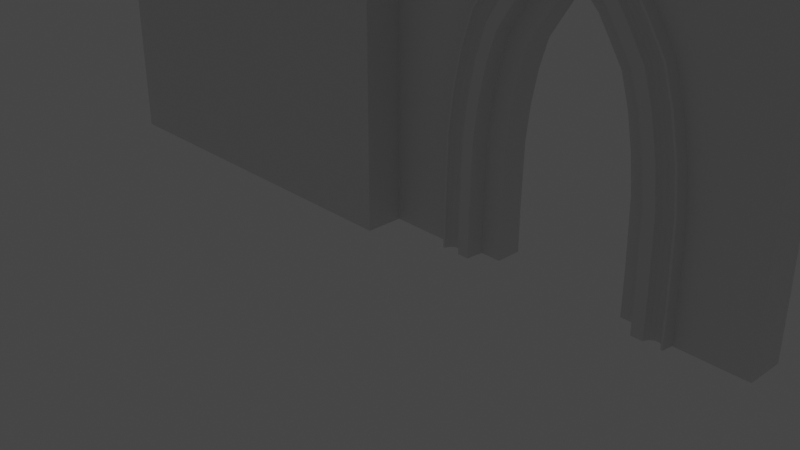 # Source: Building_Doorway_Saved.blend  (saved by Blender 2.80.75; exported with 4.5.12 LTS)
import bpy
from mathutils import Matrix  # noqa: F401  (used for matrix-valued properties, if any)

bpy.ops.wm.read_factory_settings(use_empty=True)
scene = bpy.context.scene
scene.name = 'Scene'

# ---- collections
col_collection = bpy.data.collections.new('Collection'); scene.collection.children.link(col_collection)
col_building = bpy.data.collections.new('Building'); scene.collection.children.link(col_building)

# ---- materials (node trees are filled in below, after node groups)
mat_material = bpy.data.materials.new('Material')
mat_material.alpha_threshold = 0.0
mat_material.use_transparent_shadow = False
mat_material.line_color = (0.0, 0.0, 0.0, 1.0)

# ---- material node trees
mat_material.use_nodes = True; mat_material.node_tree.nodes.clear()
_N = mat_material.node_tree.nodes; _L = mat_material.node_tree.links
n0 = _N.new('ShaderNodeOutputMaterial'); n0.name = 'Material Output'; n0.location = (300, 300)
n1 = _N.new('ShaderNodeBsdfPrincipled'); n1.name = 'Principled BSDF'; n1.location = (10, 300)
n1.distribution = 'GGX'
n1.subsurface_method = 'BURLEY'
n1.inputs[2].default_value = 0.4
n1.inputs[3].default_value = 1.45
n1.inputs[27].default_value = (0.0, 0.0, 0.0, 1.0)
n1.inputs[28].default_value = 1.0
_L.new(n1.outputs[0], n0.inputs[0])
n0.is_active_output = True

# ---- world
world_world = bpy.data.worlds.new('World'); scene.world = world_world
world_world.use_nodes = True; world_world.node_tree.nodes.clear()
_N = world_world.node_tree.nodes; _L = world_world.node_tree.links
n0 = _N.new('ShaderNodeOutputWorld'); n0.name = 'World Output'; n0.location = (300, 300)
n1 = _N.new('ShaderNodeBackground'); n1.name = 'Background'; n1.location = (10, 300)
n1.inputs[0].default_value = (0.05088, 0.05088, 0.05088, 1.0)
_L.new(n1.outputs[0], n0.inputs[0])
n0.is_active_output = True
world_world.color = (0.05088, 0.05088, 0.05088)
world_world.use_sun_shadow = False
world_world.sun_shadow_jitter_overblur = 0.0

# ---- cameras
cam_camera = bpy.data.cameras.new('Camera')
cam_camera.clip_end = 100.0
cam_camera.ortho_scale = 7.314

# ---- lights
light_light = bpy.data.lights.new('Light', 'POINT')
light_light.transmission_factor = 0.0
light_light.energy = 1000.0
light_light.shadow_soft_size = 0.1
light_light.shadow_maximum_resolution = 0.006
light_light.use_absolute_resolution = True

# ---- meshes
me_cube_002 = bpy.data.meshes.new('Cube.002')
me_cube_002.from_pydata([(0.6733, -0.3954, -0.2255), (0.6733, -0.3954, 0.2255), (1.282, -0.3954, -0.2255), (1.282, -0.3954, 0.2255), (0.9083, 0.05565, -0.2255), (0.7593, -0.3068, -0.2255), (0.8215, -0.2795, -0.2255), (0.8652, -0.1421, -0.2255), (0.8911, -0.1405, -0.2255), (0.9026, -0.0442, -0.2255), (0.9083, 0.05565, 0.2255), (0.9026, -0.0442, 0.2255), (0.8911, -0.1405, 0.2255), (0.8652, -0.1421, 0.2255), (0.8215, -0.2795, 0.2255), (0.7593, -0.3068, 0.2255), (1.034, 0.05565, -0.2255), (1.231, 0.05657, -0.2255), (1.042, 0.02951, -0.2255), (1.063, -0.002657, -0.2255), (1.231, 0.05657, 0.2255), (1.034, 0.05565, 0.2255), (1.063, -0.002657, 0.2255), (1.042, 0.02951, 0.2255), (1.209, 0.05642, -0.2255), (1.203, 0.02976, -0.2255), (1.209, 0.05642, 0.2255), (1.203, 0.02976, 0.2255), (1.18, -0.006997, -0.2255), (1.18, -0.006997, 0.2255), (1.099, -0.02754, -0.2255), (1.141, -0.02949, -0.2255), (1.099, -0.02754, 0.2255), (1.141, -0.02949, 0.2255), (1.264, -0.3954, 0.9642), (0.657, -0.3954, 0.928), (0.8853, -0.0442, 0.9417), (0.891, 0.05565, 0.942), (0.8738, -0.1405, 0.941), (0.8481, -0.1421, 0.9394), (0.8046, -0.2795, 0.9368), (0.7426, -0.3068, 0.9331), (1.025, 0.02951, 0.95), (1.045, -0.002657, 0.9512), (1.016, 0.05565, 0.9494), (1.212, 0.05657, 0.9611), (1.185, 0.02976, 0.9595), (1.19, 0.05642, 0.9598), (1.161, -0.006997, 0.9581), (1.123, -0.02949, 0.9558), (1.081, -0.02754, 0.9533), (1.212, -0.3954, 1.399), (0.6145, -0.3954, 1.291), (0.8396, -0.0442, 1.331), (0.8451, 0.05565, 1.332), (0.8283, -0.1405, 1.329), (0.8029, -0.1421, 1.325), (0.76, -0.2795, 1.317), (0.6989, -0.3068, 1.306), (0.9768, 0.02951, 1.356), (0.9972, -0.002656, 1.36), (0.9683, 0.05565, 1.355), (1.162, 0.05657, 1.39), (1.134, 0.02976, 1.385), (1.14, 0.05642, 1.386), (1.111, -0.006997, 1.381), (1.074, -0.02949, 1.374), (1.032, -0.02754, 1.366), (1.125, -0.3954, 1.822), (0.5465, -0.3954, 1.635), (0.7642, -0.0442, 1.706), (0.7696, 0.05565, 1.707), (0.7533, -0.1405, 1.702), (0.7287, -0.1421, 1.694), (0.6872, -0.2795, 1.681), (0.6281, -0.3068, 1.662), (0.897, 0.02951, 1.749), (0.9167, -0.002656, 1.755), (0.8888, 0.05565, 1.746), (1.076, 0.05657, 1.806), (1.05, 0.02976, 1.798), (1.055, 0.05642, 1.8), (1.027, -0.006997, 1.791), (0.9907, -0.02949, 1.779), (0.9507, -0.02754, 1.766), (1.005, -0.3954, 2.194), (0.4535, -0.3954, 1.937), (0.6613, -0.0442, 2.034), (0.6664, 0.05565, 2.036), (0.6508, -0.1405, 2.029), (0.6274, -0.1421, 2.018), (0.5878, -0.2795, 2.0), (0.5314, -0.3068, 1.973), (0.788, 0.02951, 2.093), (0.8068, -0.002656, 2.102), (0.7802, 0.05565, 2.089), (0.9586, 0.05657, 2.172), (0.9336, 0.02976, 2.161), (0.9387, 0.05642, 2.163), (0.9123, -0.006997, 2.151), (0.8774, -0.02949, 2.135), (0.8393, -0.02754, 2.117), (0.8203, -0.3954, 2.489), (0.3042, -0.3954, 2.168), (0.4985, -0.0442, 2.289), (0.5033, 0.05565, 2.292), (0.4887, -0.1405, 2.283), (0.4668, -0.1421, 2.269), (0.4298, -0.2795, 2.246), (0.3771, -0.3068, 2.214), (0.617, 0.02951, 2.363), (0.6345, -0.002656, 2.374), (0.6096, 0.05565, 2.358), (0.7764, 0.05658, 2.462), (0.753, 0.02976, 2.447), (0.7579, 0.05642, 2.45), (0.7332, -0.006997, 2.435), (0.7005, -0.02949, 2.415), (0.6649, -0.02754, 2.393), (0.6342, -0.3954, 2.755), (0.1863, -0.3954, 2.347), (0.3549, -0.0442, 2.501), (0.3591, 0.05565, 2.505), (0.3464, -0.1405, 2.493), (0.3274, -0.1421, 2.476), (0.2953, -0.2795, 2.446), (0.2495, -0.3068, 2.405), (0.4577, 0.02951, 2.594), (0.473, -0.002656, 2.608), (0.4514, 0.05565, 2.589), (0.5962, 0.05658, 2.72), (0.5758, 0.02976, 2.702), (0.58, 0.05642, 2.706), (0.5586, -0.006997, 2.686), (0.5303, -0.02949, 2.66), (0.4993, -0.02754, 2.632), (0.2894, -0.3954, 3.029), (0.06379, -0.3954, 2.463), (0.1487, -0.0442, 2.676), (0.1508, 0.05565, 2.681), (0.1445, -0.1405, 2.665), (0.1349, -0.1421, 2.641), (0.1187, -0.2795, 2.601), (0.09564, -0.3068, 2.543), (0.2005, 0.02951, 2.806), (0.2082, -0.002656, 2.825), (0.1973, 0.05565, 2.798), (0.2702, 0.05658, 2.981), (0.26, 0.02976, 2.955), (0.2621, 0.05642, 2.96), (0.2513, -0.006997, 2.933), (0.237, -0.02949, 2.897), (0.2215, -0.02754, 2.858), (-0.7245, -0.3954, -0.2255), (-0.7245, -0.3954, 0.2255), (-1.333, -0.3954, -0.2255), (-1.333, -0.3954, 0.2255), (-0.9594, 0.05565, -0.2255), (-0.8105, -0.3068, -0.2255), (-0.8727, -0.2795, -0.2255), (-0.9164, -0.1421, -0.2255), (-0.9422, -0.1405, -0.2255), (-0.9538, -0.0442, -0.2255), (-0.9594, 0.05565, 0.2255), (-0.9538, -0.0442, 0.2255), (-0.9422, -0.1405, 0.2255), (-0.9164, -0.1421, 0.2255), (-0.8727, -0.2795, 0.2255), (-0.8105, -0.3068, 0.2255), (-1.085, 0.05565, -0.2255), (-1.282, 0.05658, -0.2255), (-1.094, 0.02951, -0.2255), (-1.114, -0.002656, -0.2255), (-1.282, 0.05658, 0.2255), (-1.085, 0.05565, 0.2255), (-1.114, -0.002656, 0.2255), (-1.094, 0.02951, 0.2255), (-1.26, 0.05643, -0.2255), (-1.254, 0.02976, -0.2255), (-1.26, 0.05643, 0.2255), (-1.254, 0.02976, 0.2255), (-1.231, -0.006997, -0.2255), (-1.231, -0.006997, 0.2255), (-1.15, -0.02754, -0.2255), (-1.192, -0.02949, -0.2255), (-1.15, -0.02754, 0.2255), (-1.192, -0.02949, 0.2255), (-1.315, -0.3954, 0.9642), (-0.7081, -0.3954, 0.928), (-0.9365, -0.0442, 0.9417), (-0.9421, 0.05565, 0.942), (-0.925, -0.1405, 0.941), (-0.8993, -0.1421, 0.9394), (-0.8557, -0.2795, 0.9368), (-0.7938, -0.3068, 0.9331), (-1.076, 0.02951, 0.95), (-1.096, -0.002656, 0.9512), (-1.067, 0.05565, 0.9494), (-1.263, 0.05658, 0.9611), (-1.236, 0.02976, 0.9595), (-1.241, 0.05643, 0.9598), (-1.212, -0.006997, 0.9581), (-1.174, -0.02949, 0.9558), (-1.132, -0.02754, 0.9533), (-1.264, -0.3954, 1.399), (-0.6657, -0.3954, 1.291), (-0.8907, -0.0442, 1.331), (-0.8963, 0.05565, 1.332), (-0.8794, -0.1405, 1.329), (-0.854, -0.1421, 1.325), (-0.8111, -0.2795, 1.317), (-0.7501, -0.3068, 1.306), (-1.028, 0.02951, 1.356), (-1.048, -0.002656, 1.36), (-1.02, 0.05565, 1.355), (-1.213, 0.05658, 1.39), (-1.186, 0.02976, 1.385), (-1.191, 0.05643, 1.386), (-1.163, -0.006997, 1.381), (-1.125, -0.02949, 1.374), (-1.084, -0.02754, 1.366), (-1.176, -0.3954, 1.822), (-0.5976, -0.3954, 1.635), (-0.8154, -0.0442, 1.706), (-0.8208, 0.05565, 1.707), (-0.8044, -0.1405, 1.702), (-0.7799, -0.1421, 1.694), (-0.7384, -0.2795, 1.681), (-0.6793, -0.3068, 1.662), (-0.9482, 0.02951, 1.749), (-0.9679, -0.002656, 1.755), (-0.94, 0.05565, 1.746), (-1.127, 0.05658, 1.806), (-1.101, 0.02976, 1.798), (-1.106, 0.05643, 1.8), (-1.078, -0.006997, 1.791), (-1.042, -0.02949, 1.779), (-1.002, -0.02754, 1.766), (-1.057, -0.3954, 2.194), (-0.5046, -0.3954, 1.937), (-0.7125, -0.0442, 2.034), (-0.7176, 0.05565, 2.036), (-0.702, -0.1405, 2.029), (-0.6786, -0.1421, 2.018), (-0.639, -0.2795, 2.0), (-0.5826, -0.3068, 1.973), (-0.8392, 0.02951, 2.093), (-0.858, -0.002656, 2.102), (-0.8313, 0.05565, 2.089), (-1.01, 0.05658, 2.172), (-0.9847, 0.02976, 2.161), (-0.9899, 0.05643, 2.163), (-0.9635, -0.006997, 2.151), (-0.9286, -0.02949, 2.135), (-0.8905, -0.02754, 2.117), (-0.8714, -0.3954, 2.489), (-0.3554, -0.3954, 2.168), (-0.5497, -0.0442, 2.289), (-0.5545, 0.05565, 2.292), (-0.5399, -0.1405, 2.283), (-0.518, -0.1421, 2.269), (-0.481, -0.2795, 2.246), (-0.4283, -0.3068, 2.214), (-0.6681, 0.02951, 2.363), (-0.6857, -0.002656, 2.374), (-0.6608, 0.05565, 2.358), (-0.8276, 0.05658, 2.462), (-0.8042, 0.02976, 2.447), (-0.809, 0.05643, 2.45), (-0.7843, -0.006997, 2.435), (-0.7517, -0.02949, 2.415), (-0.7161, -0.02754, 2.393), (-0.6854, -0.3954, 2.755), (-0.2374, -0.3954, 2.347), (-0.4061, -0.0442, 2.501), (-0.4102, 0.05565, 2.505), (-0.3976, -0.1405, 2.493), (-0.3786, -0.1421, 2.476), (-0.3464, -0.2795, 2.446), (-0.3007, -0.3068, 2.405), (-0.5089, 0.02951, 2.594), (-0.5242, -0.002656, 2.608), (-0.5025, 0.05565, 2.589), (-0.6473, 0.05658, 2.72), (-0.627, 0.02976, 2.702), (-0.6312, 0.05643, 2.706), (-0.6098, -0.006997, 2.686), (-0.5814, -0.02949, 2.66), (-0.5505, -0.02754, 2.632), (-0.3406, -0.3954, 3.029), (-0.115, -0.3954, 2.463), (-0.1999, -0.0442, 2.676), (-0.202, 0.05565, 2.681), (-0.1956, -0.1405, 2.665), (-0.186, -0.1421, 2.641), (-0.1699, -0.2795, 2.601), (-0.1468, -0.3068, 2.543), (-0.2517, 0.02951, 2.806), (-0.2594, -0.002656, 2.825), (-0.2485, 0.05565, 2.798), (-0.3214, 0.05658, 2.981), (-0.3112, 0.02976, 2.955), (-0.3133, 0.05643, 2.96), (-0.3025, -0.006997, 2.933), (-0.2882, -0.02949, 2.897), (-0.2726, -0.02754, 2.858), (-0.02559, -0.3954, 3.094), (-0.02559, -0.3954, 2.493), (-0.02559, -0.0442, 2.719), (-0.02559, 0.05565, 2.725), (-0.02559, -0.1405, 2.708), (-0.02559, -0.1421, 2.682), (-0.02559, -0.2795, 2.639), (-0.02559, -0.3068, 2.577), (-0.02559, 0.02951, 2.857), (-0.02559, -0.002656, 2.878), (-0.02559, 0.05565, 2.849), (-0.02559, 0.05658, 3.043), (-0.02559, 0.02976, 3.016), (-0.02559, 0.05642, 3.021), (-0.02559, -0.006997, 2.993), (-0.02559, -0.02949, 2.955), (-0.02559, -0.02754, 2.913), (0.6733, -0.1242, -0.2255), (0.6733, -0.1242, 0.2255), (1.282, -0.1242, -0.2255), (1.282, -0.1242, 0.2255), (0.6733, -0.2598, -0.2255), (0.9083, -0.5753, -0.2255), (0.7593, -0.2128, -0.2255), (0.8215, -0.2401, -0.2255), (0.8652, -0.3776, -0.2255), (0.8911, -0.3791, -0.2255), (0.9026, -0.4754, -0.2255), (0.9083, -0.5753, 0.2255), (0.6733, -0.2598, 0.2255), (0.9026, -0.4754, 0.2255), (0.8911, -0.3791, 0.2255), (0.8652, -0.3776, 0.2255), (0.8215, -0.2401, 0.2255), (0.7593, -0.2128, 0.2255), (1.034, -0.5753, -0.2255), (1.231, -0.5762, -0.2255), (1.042, -0.5491, -0.2255), (1.063, -0.517, -0.2255), (1.231, -0.5762, 0.2255), (1.034, -0.5753, 0.2255), (1.063, -0.517, 0.2255), (1.042, -0.5491, 0.2255), (1.209, -0.576, -0.2255), (1.203, -0.5494, -0.2255), (1.209, -0.576, 0.2255), (1.203, -0.5494, 0.2255), (1.18, -0.5126, -0.2255), (1.18, -0.5126, 0.2255), (1.099, -0.4921, -0.2255), (1.141, -0.4901, -0.2255), (1.099, -0.4921, 0.2255), (1.141, -0.4901, 0.2255), (1.264, -0.1242, 0.9642), (0.657, -0.1242, 0.928), (0.8853, -0.4754, 0.9417), (0.891, -0.5753, 0.942), (0.8738, -0.3791, 0.941), (0.8481, -0.3776, 0.9394), (0.8046, -0.2401, 0.9368), (0.7426, -0.2128, 0.9331), (0.657, -0.2598, 0.928), (1.025, -0.5491, 0.95), (1.045, -0.517, 0.9512), (1.016, -0.5753, 0.9494), (1.212, -0.5762, 0.9611), (1.185, -0.5494, 0.9595), (1.19, -0.576, 0.9598), (1.161, -0.5126, 0.9581), (1.123, -0.4901, 0.9558), (1.081, -0.4921, 0.9533), (1.212, -0.1242, 1.399), (0.6145, -0.1242, 1.291), (0.8396, -0.4754, 1.331), (0.8451, -0.5753, 1.332), (0.8283, -0.3791, 1.329), (0.8029, -0.3776, 1.325), (0.76, -0.2401, 1.317), (0.6989, -0.2128, 1.306), (0.6145, -0.2598, 1.291), (0.9768, -0.5491, 1.356), (0.9972, -0.517, 1.36), (0.9683, -0.5753, 1.355), (1.162, -0.5762, 1.39), (1.134, -0.5494, 1.385), (1.14, -0.576, 1.386), (1.111, -0.5126, 1.381), (1.074, -0.4901, 1.374), (1.032, -0.4921, 1.366), (1.125, -0.1242, 1.822), (0.5465, -0.1242, 1.635), (0.7642, -0.4754, 1.706), (0.7696, -0.5753, 1.707), (0.7533, -0.3791, 1.702), (0.7287, -0.3776, 1.694), (0.6872, -0.2401, 1.681), (0.6281, -0.2128, 1.662), (0.5465, -0.2598, 1.635), (0.897, -0.5491, 1.749), (0.9167, -0.517, 1.755), (0.8888, -0.5753, 1.746), (1.076, -0.5762, 1.806), (1.05, -0.5494, 1.798), (1.055, -0.576, 1.8), (1.027, -0.5126, 1.791), (0.9907, -0.4901, 1.779), (0.9507, -0.4921, 1.766), (1.005, -0.1242, 2.194), (0.4535, -0.1242, 1.937), (0.6613, -0.4754, 2.034), (0.6664, -0.5753, 2.036), (0.6508, -0.3791, 2.029), (0.6274, -0.3776, 2.018), (0.5878, -0.2401, 2.0), (0.5314, -0.2128, 1.973), (0.4535, -0.2598, 1.937), (0.788, -0.5491, 2.093), (0.8068, -0.517, 2.102), (0.7802, -0.5753, 2.089), (0.9586, -0.5762, 2.172), (0.9336, -0.5494, 2.161), (0.9387, -0.576, 2.163), (0.9123, -0.5126, 2.151), (0.8774, -0.4901, 2.135), (0.8393, -0.4921, 2.117), (0.8203, -0.1242, 2.489), (0.3042, -0.1242, 2.168), (0.4985, -0.4754, 2.289), (0.5033, -0.5753, 2.292), (0.4887, -0.3791, 2.283), (0.4668, -0.3776, 2.269), (0.4298, -0.2401, 2.246), (0.3771, -0.2128, 2.214), (0.3042, -0.2598, 2.168), (0.617, -0.5491, 2.363), (0.6345, -0.517, 2.374), (0.6096, -0.5753, 2.358), (0.7764, -0.5762, 2.462), (0.753, -0.5494, 2.447), (0.7579, -0.576, 2.45), (0.7332, -0.5126, 2.435), (0.7005, -0.4901, 2.415), (0.6649, -0.4921, 2.393), (0.6342, -0.1242, 2.755), (0.1863, -0.1242, 2.347), (0.3549, -0.4754, 2.501), (0.3591, -0.5753, 2.505), (0.3464, -0.3791, 2.493), (0.3274, -0.3776, 2.476), (0.2953, -0.2401, 2.446), (0.2495, -0.2128, 2.405), (0.1863, -0.2598, 2.347), (0.4577, -0.5491, 2.594), (0.473, -0.517, 2.608), (0.4514, -0.5753, 2.589), (0.5962, -0.5762, 2.72), (0.5758, -0.5494, 2.702), (0.58, -0.576, 2.706), (0.5586, -0.5126, 2.686), (0.5303, -0.4901, 2.66), (0.4993, -0.4921, 2.632), (0.2894, -0.1242, 3.029), (0.06379, -0.1242, 2.463), (0.1487, -0.4754, 2.676), (0.1508, -0.5753, 2.681), (0.1445, -0.3791, 2.665), (0.1349, -0.3776, 2.641), (0.1187, -0.2401, 2.601), (0.09564, -0.2128, 2.543), (0.06379, -0.2598, 2.463), (0.2005, -0.5491, 2.806), (0.2082, -0.517, 2.825), (0.1973, -0.5753, 2.798), (0.2702, -0.5762, 2.981), (0.26, -0.5494, 2.955), (0.2621, -0.576, 2.96), (0.2513, -0.5126, 2.933), (0.237, -0.4901, 2.897), (0.2215, -0.4921, 2.858), (-0.7245, -0.1242, -0.2255), (-0.7245, -0.1242, 0.2255), (-1.333, -0.1242, -0.2255), (-1.333, -0.1242, 0.2255), (-0.7245, -0.2598, -0.2255), (-0.9594, -0.5753, -0.2255), (-0.8105, -0.2128, -0.2255), (-0.8727, -0.2401, -0.2255), (-0.9164, -0.3776, -0.2255), (-0.9422, -0.3791, -0.2255), (-0.9538, -0.4754, -0.2255), (-0.9594, -0.5753, 0.2255), (-0.7245, -0.2598, 0.2255), (-0.9538, -0.4754, 0.2255), (-0.9422, -0.3791, 0.2255), (-0.9164, -0.3776, 0.2255), (-0.8727, -0.2401, 0.2255), (-0.8105, -0.2128, 0.2255), (-1.085, -0.5753, -0.2255), (-1.282, -0.5762, -0.2255), (-1.094, -0.5491, -0.2255), (-1.114, -0.517, -0.2255), (-1.282, -0.5762, 0.2255), (-1.085, -0.5753, 0.2255), (-1.114, -0.517, 0.2255), (-1.094, -0.5491, 0.2255), (-1.26, -0.576, -0.2255), (-1.254, -0.5494, -0.2255), (-1.26, -0.576, 0.2255), (-1.254, -0.5494, 0.2255), (-1.231, -0.5126, -0.2255), (-1.231, -0.5126, 0.2255), (-1.15, -0.4921, -0.2255), (-1.192, -0.4901, -0.2255), (-1.15, -0.4921, 0.2255), (-1.192, -0.4901, 0.2255), (-1.315, -0.1242, 0.9642), (-0.7081, -0.1242, 0.928), (-0.9365, -0.4754, 0.9417), (-0.9421, -0.5753, 0.942), (-0.925, -0.3791, 0.941), (-0.8993, -0.3776, 0.9394), (-0.8557, -0.2401, 0.9368), (-0.7938, -0.2128, 0.9331), (-0.7081, -0.2598, 0.928), (-1.076, -0.5491, 0.95), (-1.096, -0.517, 0.9512), (-1.067, -0.5753, 0.9494), (-1.263, -0.5762, 0.9611), (-1.236, -0.5494, 0.9595), (-1.241, -0.576, 0.9598), (-1.212, -0.5126, 0.9581), (-1.174, -0.4901, 0.9558), (-1.132, -0.4921, 0.9533), (-1.264, -0.1242, 1.399), (-0.6657, -0.1242, 1.291), (-0.8907, -0.4754, 1.331), (-0.8963, -0.5753, 1.332), (-0.8794, -0.3791, 1.329), (-0.854, -0.3776, 1.325), (-0.8111, -0.2401, 1.317), (-0.7501, -0.2128, 1.306), (-0.6657, -0.2598, 1.291), (-1.028, -0.5491, 1.356), (-1.048, -0.517, 1.36), (-1.02, -0.5753, 1.355), (-1.213, -0.5762, 1.39), (-1.186, -0.5494, 1.385), (-1.191, -0.576, 1.386), (-1.163, -0.5126, 1.381), (-1.125, -0.4901, 1.374), (-1.084, -0.4921, 1.366), (-1.176, -0.1242, 1.822), (-0.5976, -0.1242, 1.635), (-0.8154, -0.4754, 1.706), (-0.8208, -0.5753, 1.707), (-0.8044, -0.3791, 1.702), (-0.7799, -0.3776, 1.694), (-0.7384, -0.2401, 1.681), (-0.6793, -0.2128, 1.662), (-0.5976, -0.2598, 1.635), (-0.9482, -0.5491, 1.749), (-0.9679, -0.517, 1.755), (-0.94, -0.5753, 1.746), (-1.127, -0.5762, 1.806), (-1.101, -0.5494, 1.798), (-1.106, -0.576, 1.8), (-1.078, -0.5126, 1.791), (-1.042, -0.4901, 1.779), (-1.002, -0.4921, 1.766), (-1.057, -0.1242, 2.194), (-0.5046, -0.1242, 1.937), (-0.7125, -0.4754, 2.034), (-0.7176, -0.5753, 2.036), (-0.702, -0.3791, 2.029), (-0.6786, -0.3776, 2.018), (-0.639, -0.2401, 2.0), (-0.5826, -0.2128, 1.973), (-0.5046, -0.2598, 1.937), (-0.8392, -0.5491, 2.093), (-0.858, -0.517, 2.102), (-0.8313, -0.5753, 2.089), (-1.01, -0.5762, 2.172), (-0.9847, -0.5494, 2.161), (-0.9899, -0.576, 2.163), (-0.9635, -0.5126, 2.151), (-0.9286, -0.4901, 2.135), (-0.8905, -0.4921, 2.117), (-0.8714, -0.1242, 2.489), (-0.3554, -0.1242, 2.168), (-0.5497, -0.4754, 2.289), (-0.5545, -0.5753, 2.292), (-0.5399, -0.3791, 2.283), (-0.518, -0.3776, 2.269), (-0.481, -0.2401, 2.246), (-0.4283, -0.2128, 2.214), (-0.3554, -0.2598, 2.168), (-0.6681, -0.5491, 2.363), (-0.6857, -0.517, 2.374), (-0.6608, -0.5753, 2.358), (-0.8276, -0.5762, 2.462), (-0.8042, -0.5494, 2.447), (-0.809, -0.576, 2.45), (-0.7843, -0.5126, 2.435), (-0.7517, -0.4901, 2.415), (-0.7161, -0.4921, 2.393), (-0.6854, -0.1242, 2.755), (-0.2374, -0.1242, 2.347), (-0.4061, -0.4754, 2.501), (-0.4102, -0.5753, 2.505), (-0.3976, -0.3791, 2.493), (-0.3786, -0.3776, 2.476), (-0.3464, -0.2401, 2.446), (-0.3007, -0.2128, 2.405), (-0.2374, -0.2598, 2.347), (-0.5089, -0.5491, 2.594), (-0.5242, -0.517, 2.608), (-0.5025, -0.5753, 2.589), (-0.6473, -0.5762, 2.72), (-0.627, -0.5494, 2.702), (-0.6312, -0.576, 2.706), (-0.6098, -0.5126, 2.686), (-0.5814, -0.4901, 2.66), (-0.5505, -0.4921, 2.632), (-0.3406, -0.1242, 3.029), (-0.115, -0.1242, 2.463), (-0.1999, -0.4754, 2.676), (-0.202, -0.5753, 2.681), (-0.1956, -0.3791, 2.665), (-0.186, -0.3776, 2.641), (-0.1699, -0.2401, 2.601), (-0.1468, -0.2128, 2.543), (-0.115, -0.2598, 2.463), (-0.2517, -0.5491, 2.806), (-0.2594, -0.517, 2.825), (-0.2485, -0.5753, 2.798), (-0.3214, -0.5762, 2.981), (-0.3112, -0.5494, 2.955), (-0.3133, -0.576, 2.96), (-0.3025, -0.5126, 2.933), (-0.2882, -0.4901, 2.897), (-0.2726, -0.4921, 2.858), (-0.02559, -0.1242, 3.094), (-0.02559, -0.1242, 2.493), (-0.02559, -0.4754, 2.719), (-0.02559, -0.5753, 2.725), (-0.02559, -0.3791, 2.708), (-0.02559, -0.3776, 2.682), (-0.02559, -0.2401, 2.639), (-0.02559, -0.2128, 2.577), (-0.02559, -0.2598, 2.493), (-0.02559, -0.5491, 2.857), (-0.02559, -0.517, 2.878), (-0.02559, -0.5753, 2.849), (-0.02559, -0.5762, 3.043), (-0.02559, -0.5494, 3.016), (-0.02559, -0.576, 3.021), (-0.02559, -0.5126, 2.993), (-0.02559, -0.4901, 2.955), (-0.02559, -0.4921, 2.913)], [], [(20, 17, 24, 26), (2, 3, 1, 0), (0, 1, 335, 327), (10, 4, 9, 11), (11, 9, 8, 12), (12, 8, 7, 13), (13, 7, 6, 14), (14, 6, 5, 15), (15, 5, 327, 335), (4, 10, 21, 16), (27, 29, 48, 46), (19, 18, 23, 22), (23, 18, 16, 21), (17, 20, 3, 2), (26, 24, 25, 27), (22, 32, 30, 19), (33, 49, 48, 29), (327, 5, 6, 7, 8, 9, 4, 16, 18, 19, 30, 31, 28, 25, 24, 17, 2, 0), (22, 43, 50, 32), (33, 31, 30, 32), (47, 46, 63, 64), (335, 1, 35, 367), (14, 15, 41, 40), (49, 66, 65, 48), (1, 3, 34, 35), (12, 13, 39, 38), (46, 48, 65, 63), (10, 11, 36, 37), (33, 32, 50, 49), (3, 20, 45, 34), (22, 23, 42, 43), (15, 335, 367, 41), (21, 10, 37, 44), (13, 14, 40, 39), (26, 27, 46, 47), (23, 21, 44, 42), (20, 26, 47, 45), (11, 12, 38, 36), (385, 52, 69, 403), (40, 41, 58, 57), (65, 66, 83, 82), (50, 43, 60, 67), (41, 367, 385, 58), (45, 47, 64, 62), (367, 35, 52, 385), (35, 34, 51, 52), (67, 60, 77, 84), (43, 42, 59, 60), (37, 36, 53, 54), (42, 44, 61, 59), (36, 38, 55, 53), (34, 45, 62, 51), (38, 39, 56, 55), (49, 50, 67, 66), (44, 37, 54, 61), (39, 40, 57, 56), (70, 72, 89, 87), (52, 51, 68, 69), (63, 65, 82, 80), (60, 59, 76, 77), (54, 53, 70, 71), (77, 94, 101, 84), (59, 61, 78, 76), (53, 55, 72, 70), (82, 83, 100, 99), (51, 62, 79, 68), (55, 56, 73, 72), (66, 67, 84, 83), (61, 54, 71, 78), (56, 57, 74, 73), (64, 63, 80, 81), (57, 58, 75, 74), (58, 385, 403, 75), (62, 64, 81, 79), (97, 99, 116, 114), (100, 117, 116, 99), (68, 79, 96, 85), (72, 73, 90, 89), (83, 84, 101, 100), (78, 71, 88, 95), (73, 74, 91, 90), (80, 82, 99, 97), (81, 80, 97, 98), (74, 75, 92, 91), (94, 111, 118, 101), (75, 403, 421, 92), (79, 81, 98, 96), (403, 69, 86, 421), (69, 68, 85, 86), (77, 76, 93, 94), (71, 70, 87, 88), (76, 78, 95, 93), (113, 115, 132, 130), (98, 97, 114, 115), (91, 92, 109, 108), (116, 117, 134, 133), (118, 111, 128, 135), (92, 421, 439, 109), (96, 98, 115, 113), (421, 86, 103, 439), (86, 85, 102, 103), (94, 93, 110, 111), (88, 87, 104, 105), (93, 95, 112, 110), (87, 89, 106, 104), (85, 96, 113, 102), (89, 90, 107, 106), (100, 101, 118, 117), (95, 88, 105, 112), (90, 91, 108, 107), (127, 129, 146, 144), (439, 103, 120, 457), (103, 102, 119, 120), (114, 116, 133, 131), (111, 110, 127, 128), (105, 104, 121, 122), (128, 145, 152, 135), (110, 112, 129, 127), (104, 106, 123, 121), (133, 134, 151, 150), (102, 113, 130, 119), (106, 107, 124, 123), (117, 118, 135, 134), (112, 105, 122, 129), (107, 108, 125, 124), (115, 114, 131, 132), (108, 109, 126, 125), (109, 439, 457, 126), (141, 142, 312, 311), (121, 123, 140, 138), (151, 321, 320, 150), (119, 130, 147, 136), (123, 124, 141, 140), (134, 135, 152, 151), (129, 122, 139, 146), (124, 125, 142, 141), (131, 133, 150, 148), (132, 131, 148, 149), (125, 126, 143, 142), (145, 315, 322, 152), (126, 457, 475, 143), (130, 132, 149, 147), (457, 120, 137, 475), (120, 119, 136, 137), (128, 127, 144, 145), (122, 121, 138, 139), (148, 150, 320, 318), (149, 148, 318, 319), (142, 143, 313, 312), (143, 475, 655, 313), (147, 149, 319, 317), (475, 137, 307, 655), (137, 136, 306, 307), (145, 144, 314, 315), (139, 138, 308, 309), (144, 146, 316, 314), (138, 140, 310, 308), (136, 147, 317, 306), (140, 141, 311, 310), (151, 152, 322, 321), (146, 139, 309, 316), (29, 27, 25, 28), (31, 33, 29, 28), (173, 179, 177, 170), (155, 153, 154, 156), (153, 489, 497, 154), (163, 164, 162, 157), (164, 165, 161, 162), (165, 166, 160, 161), (166, 167, 159, 160), (167, 168, 158, 159), (168, 497, 489, 158), (157, 169, 174, 163), (180, 199, 201, 182), (172, 175, 176, 171), (176, 174, 169, 171), (170, 155, 156, 173), (179, 180, 178, 177), (175, 172, 183, 185), (186, 182, 201, 202), (489, 153, 155, 170, 177, 178, 181, 184, 183, 172, 171, 169, 157, 162, 161, 160, 159, 158), (175, 185, 203, 196), (186, 185, 183, 184), (200, 217, 216, 199), (497, 529, 188, 154), (167, 193, 194, 168), (202, 201, 218, 219), (154, 188, 187, 156), (165, 191, 192, 166), (199, 216, 218, 201), (163, 190, 189, 164), (186, 202, 203, 185), (156, 187, 198, 173), (175, 196, 195, 176), (168, 194, 529, 497), (174, 197, 190, 163), (166, 192, 193, 167), (179, 200, 199, 180), (176, 195, 197, 174), (173, 198, 200, 179), (164, 189, 191, 165), (547, 565, 222, 205), (193, 210, 211, 194), (218, 235, 236, 219), (203, 220, 213, 196), (194, 211, 547, 529), (198, 215, 217, 200), (529, 547, 205, 188), (188, 205, 204, 187), (220, 237, 230, 213), (196, 213, 212, 195), (190, 207, 206, 189), (195, 212, 214, 197), (189, 206, 208, 191), (187, 204, 215, 198), (191, 208, 209, 192), (202, 219, 220, 203), (197, 214, 207, 190), (192, 209, 210, 193), (223, 240, 242, 225), (205, 222, 221, 204), (216, 233, 235, 218), (213, 230, 229, 212), (207, 224, 223, 206), (230, 237, 254, 247), (212, 229, 231, 214), (206, 223, 225, 208), (235, 252, 253, 236), (204, 221, 232, 215), (208, 225, 226, 209), (219, 236, 237, 220), (214, 231, 224, 207), (209, 226, 227, 210), (217, 234, 233, 216), (210, 227, 228, 211), (211, 228, 565, 547), (215, 232, 234, 217), (250, 267, 269, 252), (253, 252, 269, 270), (221, 238, 249, 232), (225, 242, 243, 226), (236, 253, 254, 237), (231, 248, 241, 224), (226, 243, 244, 227), (233, 250, 252, 235), (234, 251, 250, 233), (227, 244, 245, 228), (247, 254, 271, 264), (228, 245, 583, 565), (232, 249, 251, 234), (565, 583, 239, 222), (222, 239, 238, 221), (230, 247, 246, 229), (224, 241, 240, 223), (229, 246, 248, 231), (266, 283, 285, 268), (251, 268, 267, 250), (244, 261, 262, 245), (269, 286, 287, 270), (271, 288, 281, 264), (245, 262, 601, 583), (249, 266, 268, 251), (583, 601, 256, 239), (239, 256, 255, 238), (247, 264, 263, 246), (241, 258, 257, 240), (246, 263, 265, 248), (240, 257, 259, 242), (238, 255, 266, 249), (242, 259, 260, 243), (253, 270, 271, 254), (248, 265, 258, 241), (243, 260, 261, 244), (280, 297, 299, 282), (601, 619, 273, 256), (256, 273, 272, 255), (267, 284, 286, 269), (264, 281, 280, 263), (258, 275, 274, 257), (281, 288, 305, 298), (263, 280, 282, 265), (257, 274, 276, 259), (286, 303, 304, 287), (255, 272, 283, 266), (259, 276, 277, 260), (270, 287, 288, 271), (265, 282, 275, 258), (260, 277, 278, 261), (268, 285, 284, 267), (261, 278, 279, 262), (262, 279, 619, 601), (294, 311, 312, 295), (274, 291, 293, 276), (304, 303, 320, 321), (272, 289, 300, 283), (276, 293, 294, 277), (287, 304, 305, 288), (282, 299, 292, 275), (277, 294, 295, 278), (284, 301, 303, 286), (285, 302, 301, 284), (278, 295, 296, 279), (298, 305, 322, 315), (279, 296, 637, 619), (283, 300, 302, 285), (619, 637, 290, 273), (273, 290, 289, 272), (281, 298, 297, 280), (275, 292, 291, 274), (317, 306, 307, 655, 313, 312, 311, 310, 308, 309, 316, 314, 315, 322, 321, 320, 318, 319), (301, 318, 320, 303), (302, 319, 318, 301), (295, 312, 313, 296), (296, 313, 655, 637), (300, 317, 319, 302), (637, 655, 307, 290), (290, 307, 306, 289), (298, 315, 314, 297), (292, 309, 308, 291), (297, 314, 316, 299), (291, 308, 310, 293), (289, 306, 317, 300), (293, 310, 311, 294), (304, 321, 322, 305), (299, 316, 309, 292), (182, 181, 178, 180), (184, 181, 182, 186), (345, 351, 349, 342), (325, 323, 324, 326), (323, 327, 335, 324), (334, 336, 333, 328), (336, 337, 332, 333), (337, 338, 331, 332), (338, 339, 330, 331), (339, 340, 329, 330), (340, 335, 327, 329), (328, 341, 346, 334), (352, 372, 374, 354), (344, 347, 348, 343), (348, 346, 341, 343), (342, 325, 326, 345), (351, 352, 350, 349), (347, 344, 355, 357), (358, 354, 374, 375), (327, 323, 325, 342, 349, 350, 353, 356, 355, 344, 343, 341, 328, 333, 332, 331, 330, 329), (347, 357, 376, 369), (358, 357, 355, 356), (373, 391, 390, 372), (335, 367, 360, 324), (339, 365, 366, 340), (375, 374, 392, 393), (324, 360, 359, 326), (337, 363, 364, 338), (372, 390, 392, 374), (334, 362, 361, 336), (358, 375, 376, 357), (326, 359, 371, 345), (347, 369, 368, 348), (340, 366, 367, 335), (346, 370, 362, 334), (338, 364, 365, 339), (351, 373, 372, 352), (348, 368, 370, 346), (345, 371, 373, 351), (336, 361, 363, 337), (385, 403, 396, 378), (365, 383, 384, 366), (392, 410, 411, 393), (376, 394, 387, 369), (366, 384, 385, 367), (371, 389, 391, 373), (367, 385, 378, 360), (360, 378, 377, 359), (394, 412, 405, 387), (369, 387, 386, 368), (362, 380, 379, 361), (368, 386, 388, 370), (361, 379, 381, 363), (359, 377, 389, 371), (363, 381, 382, 364), (375, 393, 394, 376), (370, 388, 380, 362), (364, 382, 383, 365), (397, 415, 417, 399), (378, 396, 395, 377), (390, 408, 410, 392), (387, 405, 404, 386), (380, 398, 397, 379), (405, 412, 430, 423), (386, 404, 406, 388), (379, 397, 399, 381), (410, 428, 429, 411), (377, 395, 407, 389), (381, 399, 400, 382), (393, 411, 412, 394), (388, 406, 398, 380), (382, 400, 401, 383), (391, 409, 408, 390), (383, 401, 402, 384), (384, 402, 403, 385), (389, 407, 409, 391), (426, 444, 446, 428), (429, 428, 446, 447), (395, 413, 425, 407), (399, 417, 418, 400), (411, 429, 430, 412), (406, 424, 416, 398), (400, 418, 419, 401), (408, 426, 428, 410), (409, 427, 426, 408), (401, 419, 420, 402), (423, 430, 448, 441), (402, 420, 421, 403), (407, 425, 427, 409), (403, 421, 414, 396), (396, 414, 413, 395), (405, 423, 422, 404), (398, 416, 415, 397), (404, 422, 424, 406), (443, 461, 463, 445), (427, 445, 444, 426), (419, 437, 438, 420), (446, 464, 465, 447), (448, 466, 459, 441), (420, 438, 439, 421), (425, 443, 445, 427), (421, 439, 432, 414), (414, 432, 431, 413), (423, 441, 440, 422), (416, 434, 433, 415), (422, 440, 442, 424), (415, 433, 435, 417), (413, 431, 443, 425), (417, 435, 436, 418), (429, 447, 448, 430), (424, 442, 434, 416), (418, 436, 437, 419), (458, 476, 478, 460), (439, 457, 450, 432), (432, 450, 449, 431), (444, 462, 464, 446), (441, 459, 458, 440), (434, 452, 451, 433), (459, 466, 484, 477), (440, 458, 460, 442), (433, 451, 453, 435), (464, 482, 483, 465), (431, 449, 461, 443), (435, 453, 454, 436), (447, 465, 466, 448), (442, 460, 452, 434), (436, 454, 455, 437), (445, 463, 462, 444), (437, 455, 456, 438), (438, 456, 457, 439), (472, 652, 653, 473), (451, 469, 471, 453), (483, 482, 662, 663), (449, 467, 479, 461), (453, 471, 472, 454), (465, 483, 484, 466), (460, 478, 470, 452), (454, 472, 473, 455), (462, 480, 482, 464), (463, 481, 480, 462), (455, 473, 474, 456), (477, 484, 664, 657), (456, 474, 475, 457), (461, 479, 481, 463), (457, 475, 468, 450), (450, 468, 467, 449), (459, 477, 476, 458), (452, 470, 469, 451), (480, 660, 662, 482), (481, 661, 660, 480), (473, 653, 654, 474), (474, 654, 655, 475), (479, 659, 661, 481), (475, 655, 648, 468), (468, 648, 647, 467), (477, 657, 656, 476), (470, 650, 649, 469), (476, 656, 658, 478), (469, 649, 651, 471), (467, 647, 659, 479), (471, 651, 652, 472), (483, 663, 664, 484), (478, 658, 650, 470), (354, 353, 350, 352), (356, 353, 354, 358), (507, 504, 511, 513), (487, 488, 486, 485), (485, 486, 497, 489), (496, 490, 495, 498), (498, 495, 494, 499), (499, 494, 493, 500), (500, 493, 492, 501), (501, 492, 491, 502), (502, 491, 489, 497), (490, 496, 508, 503), (514, 516, 536, 534), (506, 505, 510, 509), (510, 505, 503, 508), (504, 507, 488, 487), (513, 511, 512, 514), (509, 519, 517, 506), (520, 537, 536, 516), (489, 491, 492, 493, 494, 495, 490, 503, 505, 506, 517, 518, 515, 512, 511, 504, 487, 485), (509, 531, 538, 519), (520, 518, 517, 519), (535, 534, 552, 553), (497, 486, 522, 529), (501, 502, 528, 527), (537, 555, 554, 536), (486, 488, 521, 522), (499, 500, 526, 525), (534, 536, 554, 552), (496, 498, 523, 524), (520, 519, 538, 537), (488, 507, 533, 521), (509, 510, 530, 531), (502, 497, 529, 528), (508, 496, 524, 532), (500, 501, 527, 526), (513, 514, 534, 535), (510, 508, 532, 530), (507, 513, 535, 533), (498, 499, 525, 523), (547, 540, 558, 565), (527, 528, 546, 545), (554, 555, 573, 572), (538, 531, 549, 556), (528, 529, 547, 546), (533, 535, 553, 551), (529, 522, 540, 547), (522, 521, 539, 540), (556, 549, 567, 574), (531, 530, 548, 549), (524, 523, 541, 542), (530, 532, 550, 548), (523, 525, 543, 541), (521, 533, 551, 539), (525, 526, 544, 543), (537, 538, 556, 555), (532, 524, 542, 550), (526, 527, 545, 544), (559, 561, 579, 577), (540, 539, 557, 558), (552, 554, 572, 570), (549, 548, 566, 567), (542, 541, 559, 560), (567, 585, 592, 574), (548, 550, 568, 566), (541, 543, 561, 559), (572, 573, 591, 590), (539, 551, 569, 557), (543, 544, 562, 561), (555, 556, 574, 573), (550, 542, 560, 568), (544, 545, 563, 562), (553, 552, 570, 571), (545, 546, 564, 563), (546, 547, 565, 564), (551, 553, 571, 569), (588, 590, 608, 606), (591, 609, 608, 590), (557, 569, 587, 575), (561, 562, 580, 579), (573, 574, 592, 591), (568, 560, 578, 586), (562, 563, 581, 580), (570, 572, 590, 588), (571, 570, 588, 589), (563, 564, 582, 581), (585, 603, 610, 592), (564, 565, 583, 582), (569, 571, 589, 587), (565, 558, 576, 583), (558, 557, 575, 576), (567, 566, 584, 585), (560, 559, 577, 578), (566, 568, 586, 584), (605, 607, 625, 623), (589, 588, 606, 607), (581, 582, 600, 599), (608, 609, 627, 626), (610, 603, 621, 628), (582, 583, 601, 600), (587, 589, 607, 605), (583, 576, 594, 601), (576, 575, 593, 594), (585, 584, 602, 603), (578, 577, 595, 596), (584, 586, 604, 602), (577, 579, 597, 595), (575, 587, 605, 593), (579, 580, 598, 597), (591, 592, 610, 609), (586, 578, 596, 604), (580, 581, 599, 598), (620, 622, 640, 638), (601, 594, 612, 619), (594, 593, 611, 612), (606, 608, 626, 624), (603, 602, 620, 621), (596, 595, 613, 614), (621, 639, 646, 628), (602, 604, 622, 620), (595, 597, 615, 613), (626, 627, 645, 644), (593, 605, 623, 611), (597, 598, 616, 615), (609, 610, 628, 627), (604, 596, 614, 622), (598, 599, 617, 616), (607, 606, 624, 625), (599, 600, 618, 617), (600, 601, 619, 618), (634, 635, 653, 652), (613, 615, 633, 631), (645, 663, 662, 644), (611, 623, 641, 629), (615, 616, 634, 633), (627, 628, 646, 645), (622, 614, 632, 640), (616, 617, 635, 634), (624, 626, 644, 642), (625, 624, 642, 643), (617, 618, 636, 635), (639, 657, 664, 646), (618, 619, 637, 636), (623, 625, 643, 641), (619, 612, 630, 637), (612, 611, 629, 630), (621, 620, 638, 639), (614, 613, 631, 632), (659, 661, 660, 662, 663, 664, 657, 656, 658, 650, 649, 651, 652, 653, 654, 655, 648, 647), (642, 644, 662, 660), (643, 642, 660, 661), (635, 636, 654, 653), (636, 637, 655, 654), (641, 643, 661, 659), (637, 630, 648, 655), (630, 629, 647, 648), (639, 638, 656, 657), (632, 631, 649, 650), (638, 640, 658, 656), (631, 633, 651, 649), (629, 641, 659, 647), (633, 634, 652, 651), (645, 646, 664, 663), (640, 632, 650, 658), (516, 514, 512, 515), (518, 520, 516, 515)])
_uv = me_cube_002.uv_layers.new(name='UVMap')
_uv.uv.foreach_set('vector', [0.625, 0.5912, 0.375, 0.5912, 0.3736, 0.5882, 0.6264, 0.5882, 0.375, 0.75, 0.625, 0.75, 0.625, 1.0, 0.375, 1.0, 0.375, 0.0, 0.625, 0.0, 0.625, 0.0451, 0.375, 0.0451, 0.625, 0.4549, 0.375, 0.4549, 0.3586, 0.4857, 0.6414, 0.4857, 0.6414, 0.4857, 0.3586, 0.4857, 0.3536, 0.4934, 0.6464, 0.4934, 0.6464, 0.4934, 0.3536, 0.4934, 0.3432, 0.3849, 0.6568, 0.3849, 0.6568, 0.3849, 0.3432, 0.3849, 0.3279, 0.2714, 0.6721, 0.2714, 0.6721, 0.2714, 0.3279, 0.2714, 0.3101, 0.2664, 0.6899, 0.2664, 0.6899, 0.2664, 0.3101, 0.2664, 0.375, 0.0451, 0.625, 0.0451, 0.375, 0.4549, 0.625, 0.4549, 0.625, 0.4741, 0.375, 0.4741, 0.6266, 0.5859, 0.6279, 0.5727, 0.6279, 0.5727, 0.6266, 0.5859, 0.365, 0.5031, 0.3624, 0.4926, 0.6376, 0.4926, 0.635, 0.5031, 0.6376, 0.4926, 0.3624, 0.4926, 0.375, 0.4741, 0.625, 0.4741, 0.375, 0.5912, 0.625, 0.5912, 0.625, 0.75, 0.375, 0.75, 0.6264, 0.5882, 0.3736, 0.5882, 0.3734, 0.5859, 0.6266, 0.5859, 0.635, 0.5031, 0.6323, 0.5236, 0.3677, 0.5236, 0.365, 0.5031, 0.6295, 0.5476, 0.6295, 0.5476, 0.6279, 0.5727, 0.6279, 0.5727, 0.125, 0.7049, 0.3101, 0.2664, 0.3279, 0.2714, 0.3432, 0.3849, 0.3536, 0.4934, 0.3586, 0.4857, 0.3299, 0.5, 0.3491, 0.5, 0.3624, 0.4926, 0.365, 0.5031, 0.3677, 0.5236, 0.3705, 0.5476, 0.3721, 0.5727, 0.3734, 0.5859, 0.3736, 0.5882, 0.375, 0.5912, 0.375, 0.75, 0.125, 0.75, 0.635, 0.5031, 0.635, 0.5031, 0.6323, 0.5236, 0.6323, 0.5236, 0.6295, 0.5476, 0.3705, 0.5476, 0.3677, 0.5236, 0.6323, 0.5236, 0.6264, 0.5882, 0.6266, 0.5859, 0.6266, 0.5859, 0.6264, 0.5882, 0.625, 0.0451, 0.625, 0.0, 0.625, 0.0, 0.625, 0.0451, 0.6721, 0.2714, 0.6899, 0.2664, 0.6899, 0.2664, 0.6721, 0.2714, 0.6295, 0.5476, 0.6295, 0.5476, 0.6279, 0.5727, 0.6279, 0.5727, 0.625, 1.0, 0.625, 0.75, 0.625, 0.75, 0.625, 1.0, 0.6464, 0.4934, 0.6568, 0.3849, 0.6568, 0.3849, 0.6464, 0.4934, 0.6266, 0.5859, 0.6279, 0.5727, 0.6279, 0.5727, 0.6266, 0.5859, 0.625, 0.4549, 0.6414, 0.4857, 0.6414, 0.4857, 0.625, 0.4549, 0.6295, 0.5476, 0.6323, 0.5236, 0.6323, 0.5236, 0.6295, 0.5476, 0.625, 0.75, 0.625, 0.5912, 0.625, 0.5912, 0.625, 0.75, 0.635, 0.5031, 0.6376, 0.4926, 0.6376, 0.4926, 0.635, 0.5031, 0.6899, 0.2664, 0.625, 0.0451, 0.625, 0.0451, 0.6899, 0.2664, 0.625, 0.4741, 0.625, 0.4549, 0.625, 0.4549, 0.625, 0.4741, 0.6568, 0.3849, 0.6721, 0.2714, 0.6721, 0.2714, 0.6568, 0.3849, 0.6264, 0.5882, 0.6266, 0.5859, 0.6266, 0.5859, 0.6264, 0.5882, 0.6376, 0.4926, 0.625, 0.4741, 0.625, 0.4741, 0.6376, 0.4926, 0.625, 0.5912, 0.6264, 0.5882, 0.6264, 0.5882, 0.625, 0.5912, 0.6414, 0.4857, 0.6464, 0.4934, 0.6464, 0.4934, 0.6414, 0.4857, 0.625, 0.0451, 0.625, 0.0, 0.625, 0.0, 0.625, 0.0451, 0.6721, 0.2714, 0.6899, 0.2664, 0.6899, 0.2664, 0.6721, 0.2714, 0.6279, 0.5727, 0.6295, 0.5476, 0.6295, 0.5476, 0.6279, 0.5727, 0.6323, 0.5236, 0.635, 0.5031, 0.635, 0.5031, 0.6323, 0.5236, 0.6899, 0.2664, 0.625, 0.0451, 0.625, 0.0451, 0.6899, 0.2664, 0.625, 0.5912, 0.6264, 0.5882, 0.6264, 0.5882, 0.625, 0.5912, 0.625, 0.0451, 0.625, 0.0, 0.625, 0.0, 0.625, 0.0451, 0.625, 1.0, 0.625, 0.75, 0.625, 0.75, 0.625, 1.0, 0.6323, 0.5236, 0.635, 0.5031, 0.635, 0.5031, 0.6323, 0.5236, 0.635, 0.5031, 0.6376, 0.4926, 0.6376, 0.4926, 0.635, 0.5031, 0.625, 0.4549, 0.6414, 0.4857, 0.6414, 0.4857, 0.625, 0.4549, 0.6376, 0.4926, 0.625, 0.4741, 0.625, 0.4741, 0.6376, 0.4926, 0.6414, 0.4857, 0.6464, 0.4934, 0.6464, 0.4934, 0.6414, 0.4857, 0.625, 0.75, 0.625, 0.5912, 0.625, 0.5912, 0.625, 0.75, 0.6464, 0.4934, 0.6568, 0.3849, 0.6568, 0.3849, 0.6464, 0.4934, 0.6295, 0.5476, 0.6323, 0.5236, 0.6323, 0.5236, 0.6295, 0.5476, 0.625, 0.4741, 0.625, 0.4549, 0.625, 0.4549, 0.625, 0.4741, 0.6568, 0.3849, 0.6721, 0.2714, 0.6721, 0.2714, 0.6568, 0.3849, 0.6414, 0.4857, 0.6464, 0.4934, 0.6464, 0.4934, 0.6414, 0.4857, 0.625, 1.0, 0.625, 0.75, 0.625, 0.75, 0.625, 1.0, 0.6266, 0.5859, 0.6279, 0.5727, 0.6279, 0.5727, 0.6266, 0.5859, 0.635, 0.5031, 0.6376, 0.4926, 0.6376, 0.4926, 0.635, 0.5031, 0.625, 0.4549, 0.6414, 0.4857, 0.6414, 0.4857, 0.625, 0.4549, 0.635, 0.5031, 0.635, 0.5031, 0.6323, 0.5236, 0.6323, 0.5236, 0.6376, 0.4926, 0.625, 0.4741, 0.625, 0.4741, 0.6376, 0.4926, 0.6414, 0.4857, 0.6464, 0.4934, 0.6464, 0.4934, 0.6414, 0.4857, 0.6279, 0.5727, 0.6295, 0.5476, 0.6295, 0.5476, 0.6279, 0.5727, 0.625, 0.75, 0.625, 0.5912, 0.625, 0.5912, 0.625, 0.75, 0.6464, 0.4934, 0.6568, 0.3849, 0.6568, 0.3849, 0.6464, 0.4934, 0.6295, 0.5476, 0.6323, 0.5236, 0.6323, 0.5236, 0.6295, 0.5476, 0.625, 0.4741, 0.625, 0.4549, 0.625, 0.4549, 0.625, 0.4741, 0.6568, 0.3849, 0.6721, 0.2714, 0.6721, 0.2714, 0.6568, 0.3849, 0.6264, 0.5882, 0.6266, 0.5859, 0.6266, 0.5859, 0.6264, 0.5882, 0.6721, 0.2714, 0.6899, 0.2664, 0.6899, 0.2664, 0.6721, 0.2714, 0.6899, 0.2664, 0.625, 0.0451, 0.625, 0.0451, 0.6899, 0.2664, 0.625, 0.5912, 0.6264, 0.5882, 0.6264, 0.5882, 0.625, 0.5912, 0.6266, 0.5859, 0.6279, 0.5727, 0.6279, 0.5727, 0.6266, 0.5859, 0.6295, 0.5476, 0.6295, 0.5476, 0.6279, 0.5727, 0.6279, 0.5727, 0.625, 0.75, 0.625, 0.5912, 0.625, 0.5912, 0.625, 0.75, 0.6464, 0.4934, 0.6568, 0.3849, 0.6568, 0.3849, 0.6464, 0.4934, 0.6295, 0.5476, 0.6323, 0.5236, 0.6323, 0.5236, 0.6295, 0.5476, 0.625, 0.4741, 0.625, 0.4549, 0.625, 0.4549, 0.625, 0.4741, 0.6568, 0.3849, 0.6721, 0.2714, 0.6721, 0.2714, 0.6568, 0.3849, 0.6266, 0.5859, 0.6279, 0.5727, 0.6279, 0.5727, 0.6266, 0.5859, 0.6264, 0.5882, 0.6266, 0.5859, 0.6266, 0.5859, 0.6264, 0.5882, 0.6721, 0.2714, 0.6899, 0.2664, 0.6899, 0.2664, 0.6721, 0.2714, 0.635, 0.5031, 0.635, 0.5031, 0.6323, 0.5236, 0.6323, 0.5236, 0.6899, 0.2664, 0.625, 0.0451, 0.625, 0.0451, 0.6899, 0.2664, 0.625, 0.5912, 0.6264, 0.5882, 0.6264, 0.5882, 0.625, 0.5912, 0.625, 0.0451, 0.625, 0.0, 0.625, 0.0, 0.625, 0.0451, 0.625, 1.0, 0.625, 0.75, 0.625, 0.75, 0.625, 1.0, 0.635, 0.5031, 0.6376, 0.4926, 0.6376, 0.4926, 0.635, 0.5031, 0.625, 0.4549, 0.6414, 0.4857, 0.6414, 0.4857, 0.625, 0.4549, 0.6376, 0.4926, 0.625, 0.4741, 0.625, 0.4741, 0.6376, 0.4926, 0.625, 0.5912, 0.6264, 0.5882, 0.6264, 0.5882, 0.625, 0.5912, 0.6264, 0.5882, 0.6266, 0.5859, 0.6266, 0.5859, 0.6264, 0.5882, 0.6721, 0.2714, 0.6899, 0.2664, 0.6899, 0.2664, 0.6721, 0.2714, 0.6279, 0.5727, 0.6295, 0.5476, 0.6295, 0.5476, 0.6279, 0.5727, 0.6323, 0.5236, 0.635, 0.5031, 0.635, 0.5031, 0.6323, 0.5236, 0.6899, 0.2664, 0.625, 0.0451, 0.625, 0.0451, 0.6899, 0.2664, 0.625, 0.5912, 0.6264, 0.5882, 0.6264, 0.5882, 0.625, 0.5912, 0.625, 0.0451, 0.625, 0.0, 0.625, 0.0, 0.625, 0.0451, 0.625, 1.0, 0.625, 0.75, 0.625, 0.75, 0.625, 1.0, 0.635, 0.5031, 0.6376, 0.4926, 0.6376, 0.4926, 0.635, 0.5031, 0.625, 0.4549, 0.6414, 0.4857, 0.6414, 0.4857, 0.625, 0.4549, 0.6376, 0.4926, 0.625, 0.4741, 0.625, 0.4741, 0.6376, 0.4926, 0.6414, 0.4857, 0.6464, 0.4934, 0.6464, 0.4934, 0.6414, 0.4857, 0.625, 0.75, 0.625, 0.5912, 0.625, 0.5912, 0.625, 0.75, 0.6464, 0.4934, 0.6568, 0.3849, 0.6568, 0.3849, 0.6464, 0.4934, 0.6295, 0.5476, 0.6323, 0.5236, 0.6323, 0.5236, 0.6295, 0.5476, 0.625, 0.4741, 0.625, 0.4549, 0.625, 0.4549, 0.625, 0.4741, 0.6568, 0.3849, 0.6721, 0.2714, 0.6721, 0.2714, 0.6568, 0.3849, 0.6376, 0.4926, 0.625, 0.4741, 0.625, 0.4741, 0.6376, 0.4926, 0.625, 0.0451, 0.625, 0.0, 0.625, 0.0, 0.625, 0.0451, 0.625, 1.0, 0.625, 0.75, 0.625, 0.75, 0.625, 1.0, 0.6266, 0.5859, 0.6279, 0.5727, 0.6279, 0.5727, 0.6266, 0.5859, 0.635, 0.5031, 0.6376, 0.4926, 0.6376, 0.4926, 0.635, 0.5031, 0.625, 0.4549, 0.6414, 0.4857, 0.6414, 0.4857, 0.625, 0.4549, 0.635, 0.5031, 0.635, 0.5031, 0.6323, 0.5236, 0.6323, 0.5236, 0.6376, 0.4926, 0.625, 0.4741, 0.625, 0.4741, 0.6376, 0.4926, 0.6414, 0.4857, 0.6464, 0.4934, 0.6464, 0.4934, 0.6414, 0.4857, 0.6279, 0.5727, 0.6295, 0.5476, 0.6295, 0.5476, 0.6279, 0.5727, 0.625, 0.75, 0.625, 0.5912, 0.625, 0.5912, 0.625, 0.75, 0.6464, 0.4934, 0.6568, 0.3849, 0.6568, 0.3849, 0.6464, 0.4934, 0.6295, 0.5476, 0.6323, 0.5236, 0.6323, 0.5236, 0.6295, 0.5476, 0.625, 0.4741, 0.625, 0.4549, 0.625, 0.4549, 0.625, 0.4741, 0.6568, 0.3849, 0.6721, 0.2714, 0.6721, 0.2714, 0.6568, 0.3849, 0.6264, 0.5882, 0.6266, 0.5859, 0.6266, 0.5859, 0.6264, 0.5882, 0.6721, 0.2714, 0.6899, 0.2664, 0.6899, 0.2664, 0.6721, 0.2714, 0.6899, 0.2664, 0.625, 0.0451, 0.625, 0.0451, 0.6899, 0.2664, 0.6568, 0.3849, 0.6721, 0.2714, 0.6721, 0.2714, 0.6568, 0.3849, 0.6414, 0.4857, 0.6464, 0.4934, 0.6464, 0.4934, 0.6414, 0.4857, 0.6295, 0.5476, 0.6295, 0.5476, 0.6279, 0.5727, 0.6279, 0.5727, 0.625, 0.75, 0.625, 0.5912, 0.625, 0.5912, 0.625, 0.75, 0.6464, 0.4934, 0.6568, 0.3849, 0.6568, 0.3849, 0.6464, 0.4934, 0.6295, 0.5476, 0.6323, 0.5236, 0.6323, 0.5236, 0.6295, 0.5476, 0.625, 0.4741, 0.625, 0.4549, 0.625, 0.4549, 0.625, 0.4741, 0.6568, 0.3849, 0.6721, 0.2714, 0.6721, 0.2714, 0.6568, 0.3849, 0.6266, 0.5859, 0.6279, 0.5727, 0.6279, 0.5727, 0.6266, 0.5859, 0.6264, 0.5882, 0.6266, 0.5859, 0.6266, 0.5859, 0.6264, 0.5882, 0.6721, 0.2714, 0.6899, 0.2664, 0.6899, 0.2664, 0.6721, 0.2714, 0.635, 0.5031, 0.635, 0.5031, 0.6323, 0.5236, 0.6323, 0.5236, 0.6899, 0.2664, 0.625, 0.0451, 0.625, 0.0451, 0.6899, 0.2664, 0.625, 0.5912, 0.6264, 0.5882, 0.6264, 0.5882, 0.625, 0.5912, 0.625, 0.0451, 0.625, 0.0, 0.625, 0.0, 0.625, 0.0451, 0.625, 1.0, 0.625, 0.75, 0.625, 0.75, 0.625, 1.0, 0.635, 0.5031, 0.6376, 0.4926, 0.6376, 0.4926, 0.635, 0.5031, 0.625, 0.4549, 0.6414, 0.4857, 0.6414, 0.4857, 0.625, 0.4549, 0.6266, 0.5859, 0.6279, 0.5727, 0.6279, 0.5727, 0.6266, 0.5859, 0.6264, 0.5882, 0.6266, 0.5859, 0.6266, 0.5859, 0.6264, 0.5882, 0.6721, 0.2714, 0.6899, 0.2664, 0.6899, 0.2664, 0.6721, 0.2714, 0.6899, 0.2664, 0.625, 0.0451, 0.625, 0.0451, 0.6899, 0.2664, 0.625, 0.5912, 0.6264, 0.5882, 0.6264, 0.5882, 0.625, 0.5912, 0.625, 0.0451, 0.625, 0.0, 0.625, 0.0, 0.625, 0.0451, 0.625, 1.0, 0.625, 0.75, 0.625, 0.75, 0.625, 1.0, 0.635, 0.5031, 0.6376, 0.4926, 0.6376, 0.4926, 0.635, 0.5031, 0.625, 0.4549, 0.6414, 0.4857, 0.6414, 0.4857, 0.625, 0.4549, 0.6376, 0.4926, 0.625, 0.4741, 0.625, 0.4741, 0.6376, 0.4926, 0.6414, 0.4857, 0.6464, 0.4934, 0.6464, 0.4934, 0.6414, 0.4857, 0.625, 0.75, 0.625, 0.5912, 0.625, 0.5912, 0.625, 0.75, 0.6464, 0.4934, 0.6568, 0.3849, 0.6568, 0.3849, 0.6464, 0.4934, 0.6295, 0.5476, 0.6323, 0.5236, 0.6323, 0.5236, 0.6295, 0.5476, 0.625, 0.4741, 0.625, 0.4549, 0.625, 0.4549, 0.625, 0.4741, 0.6279, 0.5727, 0.6266, 0.5859, 0.3734, 0.5859, 0.3721, 0.5727, 0.3705, 0.5476, 0.6295, 0.5476, 0.6279, 0.5727, 0.3721, 0.5727, 0.625, 0.5912, 0.6264, 0.5882, 0.3736, 0.5882, 0.375, 0.5912, 0.375, 0.75, 0.375, 1.0, 0.625, 1.0, 0.625, 0.75, 0.375, 0.0, 0.375, 0.0451, 0.625, 0.0451, 0.625, 0.0, 0.625, 0.4549, 0.6414, 0.4857, 0.3586, 0.4857, 0.375, 0.4549, 0.6414, 0.4857, 0.6464, 0.4934, 0.3536, 0.4934, 0.3586, 0.4857, 0.6464, 0.4934, 0.6568, 0.3849, 0.3432, 0.3849, 0.3536, 0.4934, 0.6568, 0.3849, 0.6721, 0.2714, 0.3279, 0.2714, 0.3432, 0.3849, 0.6721, 0.2714, 0.6899, 0.2664, 0.3101, 0.2664, 0.3279, 0.2714, 0.6899, 0.2664, 0.625, 0.0451, 0.375, 0.0451, 0.3101, 0.2664, 0.375, 0.4549, 0.375, 0.4741, 0.625, 0.4741, 0.625, 0.4549, 0.6266, 0.5859, 0.6266, 0.5859, 0.6279, 0.5727, 0.6279, 0.5727, 0.365, 0.5031, 0.635, 0.5031, 0.6376, 0.4926, 0.3624, 0.4926, 0.6376, 0.4926, 0.625, 0.4741, 0.375, 0.4741, 0.3624, 0.4926, 0.375, 0.5912, 0.375, 0.75, 0.625, 0.75, 0.625, 0.5912, 0.6264, 0.5882, 0.6266, 0.5859, 0.3734, 0.5859, 0.3736, 0.5882, 0.635, 0.5031, 0.365, 0.5031, 0.3677, 0.5236, 0.6323, 0.5236, 0.6295, 0.5476, 0.6279, 0.5727, 0.6279, 0.5727, 0.6295, 0.5476, 0.125, 0.7049, 0.125, 0.75, 0.375, 0.75, 0.375, 0.5912, 0.3736, 0.5882, 0.3734, 0.5859, 0.3721, 0.5727, 0.3705, 0.5476, 0.3677, 0.5236, 0.365, 0.5031, 0.3624, 0.4926, 0.3491, 0.5, 0.3299, 0.5, 0.3586, 0.4857, 0.3536, 0.4934, 0.3432, 0.3849, 0.3279, 0.2714, 0.3101, 0.2664, 0.635, 0.5031, 0.6323, 0.5236, 0.6323, 0.5236, 0.635, 0.5031, 0.6295, 0.5476, 0.6323, 0.5236, 0.3677, 0.5236, 0.3705, 0.5476, 0.6264, 0.5882, 0.6264, 0.5882, 0.6266, 0.5859, 0.6266, 0.5859, 0.625, 0.0451, 0.625, 0.0451, 0.625, 0.0, 0.625, 0.0, 0.6721, 0.2714, 0.6721, 0.2714, 0.6899, 0.2664, 0.6899, 0.2664, 0.6295, 0.5476, 0.6279, 0.5727, 0.6279, 0.5727, 0.6295, 0.5476, 0.625, 1.0, 0.625, 1.0, 0.625, 0.75, 0.625, 0.75, 0.6464, 0.4934, 0.6464, 0.4934, 0.6568, 0.3849, 0.6568, 0.3849, 0.6266, 0.5859, 0.6266, 0.5859, 0.6279, 0.5727, 0.6279, 0.5727, 0.625, 0.4549, 0.625, 0.4549, 0.6414, 0.4857, 0.6414, 0.4857, 0.6295, 0.5476, 0.6295, 0.5476, 0.6323, 0.5236, 0.6323, 0.5236, 0.625, 0.75, 0.625, 0.75, 0.625, 0.5912, 0.625, 0.5912, 0.635, 0.5031, 0.635, 0.5031, 0.6376, 0.4926, 0.6376, 0.4926, 0.6899, 0.2664, 0.6899, 0.2664, 0.625, 0.0451, 0.625, 0.0451, 0.625, 0.4741, 0.625, 0.4741, 0.625, 0.4549, 0.625, 0.4549, 0.6568, 0.3849, 0.6568, 0.3849, 0.6721, 0.2714, 0.6721, 0.2714, 0.6264, 0.5882, 0.6264, 0.5882, 0.6266, 0.5859, 0.6266, 0.5859, 0.6376, 0.4926, 0.6376, 0.4926, 0.625, 0.4741, 0.625, 0.4741, 0.625, 0.5912, 0.625, 0.5912, 0.6264, 0.5882, 0.6264, 0.5882, 0.6414, 0.4857, 0.6414, 0.4857, 0.6464, 0.4934, 0.6464, 0.4934, 0.625, 0.0451, 0.625, 0.0451, 0.625, 0.0, 0.625, 0.0, 0.6721, 0.2714, 0.6721, 0.2714, 0.6899, 0.2664, 0.6899, 0.2664, 0.6279, 0.5727, 0.6279, 0.5727, 0.6295, 0.5476, 0.6295, 0.5476, 0.6323, 0.5236, 0.6323, 0.5236, 0.635, 0.5031, 0.635, 0.5031, 0.6899, 0.2664, 0.6899, 0.2664, 0.625, 0.0451, 0.625, 0.0451, 0.625, 0.5912, 0.625, 0.5912, 0.6264, 0.5882, 0.6264, 0.5882, 0.625, 0.0451, 0.625, 0.0451, 0.625, 0.0, 0.625, 0.0, 0.625, 1.0, 0.625, 1.0, 0.625, 0.75, 0.625, 0.75, 0.6323, 0.5236, 0.6323, 0.5236, 0.635, 0.5031, 0.635, 0.5031, 0.635, 0.5031, 0.635, 0.5031, 0.6376, 0.4926, 0.6376, 0.4926, 0.625, 0.4549, 0.625, 0.4549, 0.6414, 0.4857, 0.6414, 0.4857, 0.6376, 0.4926, 0.6376, 0.4926, 0.625, 0.4741, 0.625, 0.4741, 0.6414, 0.4857, 0.6414, 0.4857, 0.6464, 0.4934, 0.6464, 0.4934, 0.625, 0.75, 0.625, 0.75, 0.625, 0.5912, 0.625, 0.5912, 0.6464, 0.4934, 0.6464, 0.4934, 0.6568, 0.3849, 0.6568, 0.3849, 0.6295, 0.5476, 0.6295, 0.5476, 0.6323, 0.5236, 0.6323, 0.5236, 0.625, 0.4741, 0.625, 0.4741, 0.625, 0.4549, 0.625, 0.4549, 0.6568, 0.3849, 0.6568, 0.3849, 0.6721, 0.2714, 0.6721, 0.2714, 0.6414, 0.4857, 0.6414, 0.4857, 0.6464, 0.4934, 0.6464, 0.4934, 0.625, 1.0, 0.625, 1.0, 0.625, 0.75, 0.625, 0.75, 0.6266, 0.5859, 0.6266, 0.5859, 0.6279, 0.5727, 0.6279, 0.5727, 0.635, 0.5031, 0.635, 0.5031, 0.6376, 0.4926, 0.6376, 0.4926, 0.625, 0.4549, 0.625, 0.4549, 0.6414, 0.4857, 0.6414, 0.4857, 0.635, 0.5031, 0.6323, 0.5236, 0.6323, 0.5236, 0.635, 0.5031, 0.6376, 0.4926, 0.6376, 0.4926, 0.625, 0.4741, 0.625, 0.4741, 0.6414, 0.4857, 0.6414, 0.4857, 0.6464, 0.4934, 0.6464, 0.4934, 0.6279, 0.5727, 0.6279, 0.5727, 0.6295, 0.5476, 0.6295, 0.5476, 0.625, 0.75, 0.625, 0.75, 0.625, 0.5912, 0.625, 0.5912, 0.6464, 0.4934, 0.6464, 0.4934, 0.6568, 0.3849, 0.6568, 0.3849, 0.6295, 0.5476, 0.6295, 0.5476, 0.6323, 0.5236, 0.6323, 0.5236, 0.625, 0.4741, 0.625, 0.4741, 0.625, 0.4549, 0.625, 0.4549, 0.6568, 0.3849, 0.6568, 0.3849, 0.6721, 0.2714, 0.6721, 0.2714, 0.6264, 0.5882, 0.6264, 0.5882, 0.6266, 0.5859, 0.6266, 0.5859, 0.6721, 0.2714, 0.6721, 0.2714, 0.6899, 0.2664, 0.6899, 0.2664, 0.6899, 0.2664, 0.6899, 0.2664, 0.625, 0.0451, 0.625, 0.0451, 0.625, 0.5912, 0.625, 0.5912, 0.6264, 0.5882, 0.6264, 0.5882, 0.6266, 0.5859, 0.6266, 0.5859, 0.6279, 0.5727, 0.6279, 0.5727, 0.6295, 0.5476, 0.6279, 0.5727, 0.6279, 0.5727, 0.6295, 0.5476, 0.625, 0.75, 0.625, 0.75, 0.625, 0.5912, 0.625, 0.5912, 0.6464, 0.4934, 0.6464, 0.4934, 0.6568, 0.3849, 0.6568, 0.3849, 0.6295, 0.5476, 0.6295, 0.5476, 0.6323, 0.5236, 0.6323, 0.5236, 0.625, 0.4741, 0.625, 0.4741, 0.625, 0.4549, 0.625, 0.4549, 0.6568, 0.3849, 0.6568, 0.3849, 0.6721, 0.2714, 0.6721, 0.2714, 0.6266, 0.5859, 0.6266, 0.5859, 0.6279, 0.5727, 0.6279, 0.5727, 0.6264, 0.5882, 0.6264, 0.5882, 0.6266, 0.5859, 0.6266, 0.5859, 0.6721, 0.2714, 0.6721, 0.2714, 0.6899, 0.2664, 0.6899, 0.2664, 0.635, 0.5031, 0.6323, 0.5236, 0.6323, 0.5236, 0.635, 0.5031, 0.6899, 0.2664, 0.6899, 0.2664, 0.625, 0.0451, 0.625, 0.0451, 0.625, 0.5912, 0.625, 0.5912, 0.6264, 0.5882, 0.6264, 0.5882, 0.625, 0.0451, 0.625, 0.0451, 0.625, 0.0, 0.625, 0.0, 0.625, 1.0, 0.625, 1.0, 0.625, 0.75, 0.625, 0.75, 0.635, 0.5031, 0.635, 0.5031, 0.6376, 0.4926, 0.6376, 0.4926, 0.625, 0.4549, 0.625, 0.4549, 0.6414, 0.4857, 0.6414, 0.4857, 0.6376, 0.4926, 0.6376, 0.4926, 0.625, 0.4741, 0.625, 0.4741, 0.625, 0.5912, 0.625, 0.5912, 0.6264, 0.5882, 0.6264, 0.5882, 0.6264, 0.5882, 0.6264, 0.5882, 0.6266, 0.5859, 0.6266, 0.5859, 0.6721, 0.2714, 0.6721, 0.2714, 0.6899, 0.2664, 0.6899, 0.2664, 0.6279, 0.5727, 0.6279, 0.5727, 0.6295, 0.5476, 0.6295, 0.5476, 0.6323, 0.5236, 0.6323, 0.5236, 0.635, 0.5031, 0.635, 0.5031, 0.6899, 0.2664, 0.6899, 0.2664, 0.625, 0.0451, 0.625, 0.0451, 0.625, 0.5912, 0.625, 0.5912, 0.6264, 0.5882, 0.6264, 0.5882, 0.625, 0.0451, 0.625, 0.0451, 0.625, 0.0, 0.625, 0.0, 0.625, 1.0, 0.625, 1.0, 0.625, 0.75, 0.625, 0.75, 0.635, 0.5031, 0.635, 0.5031, 0.6376, 0.4926, 0.6376, 0.4926, 0.625, 0.4549, 0.625, 0.4549, 0.6414, 0.4857, 0.6414, 0.4857, 0.6376, 0.4926, 0.6376, 0.4926, 0.625, 0.4741, 0.625, 0.4741, 0.6414, 0.4857, 0.6414, 0.4857, 0.6464, 0.4934, 0.6464, 0.4934, 0.625, 0.75, 0.625, 0.75, 0.625, 0.5912, 0.625, 0.5912, 0.6464, 0.4934, 0.6464, 0.4934, 0.6568, 0.3849, 0.6568, 0.3849, 0.6295, 0.5476, 0.6295, 0.5476, 0.6323, 0.5236, 0.6323, 0.5236, 0.625, 0.4741, 0.625, 0.4741, 0.625, 0.4549, 0.625, 0.4549, 0.6568, 0.3849, 0.6568, 0.3849, 0.6721, 0.2714, 0.6721, 0.2714, 0.6376, 0.4926, 0.6376, 0.4926, 0.625, 0.4741, 0.625, 0.4741, 0.625, 0.0451, 0.625, 0.0451, 0.625, 0.0, 0.625, 0.0, 0.625, 1.0, 0.625, 1.0, 0.625, 0.75, 0.625, 0.75, 0.6266, 0.5859, 0.6266, 0.5859, 0.6279, 0.5727, 0.6279, 0.5727, 0.635, 0.5031, 0.635, 0.5031, 0.6376, 0.4926, 0.6376, 0.4926, 0.625, 0.4549, 0.625, 0.4549, 0.6414, 0.4857, 0.6414, 0.4857, 0.635, 0.5031, 0.6323, 0.5236, 0.6323, 0.5236, 0.635, 0.5031, 0.6376, 0.4926, 0.6376, 0.4926, 0.625, 0.4741, 0.625, 0.4741, 0.6414, 0.4857, 0.6414, 0.4857, 0.6464, 0.4934, 0.6464, 0.4934, 0.6279, 0.5727, 0.6279, 0.5727, 0.6295, 0.5476, 0.6295, 0.5476, 0.625, 0.75, 0.625, 0.75, 0.625, 0.5912, 0.625, 0.5912, 0.6464, 0.4934, 0.6464, 0.4934, 0.6568, 0.3849, 0.6568, 0.3849, 0.6295, 0.5476, 0.6295, 0.5476, 0.6323, 0.5236, 0.6323, 0.5236, 0.625, 0.4741, 0.625, 0.4741, 0.625, 0.4549, 0.625, 0.4549, 0.6568, 0.3849, 0.6568, 0.3849, 0.6721, 0.2714, 0.6721, 0.2714, 0.6264, 0.5882, 0.6264, 0.5882, 0.6266, 0.5859, 0.6266, 0.5859, 0.6721, 0.2714, 0.6721, 0.2714, 0.6899, 0.2664, 0.6899, 0.2664, 0.6899, 0.2664, 0.6899, 0.2664, 0.625, 0.0451, 0.625, 0.0451, 0.6568, 0.3849, 0.6568, 0.3849, 0.6721, 0.2714, 0.6721, 0.2714, 0.6414, 0.4857, 0.6414, 0.4857, 0.6464, 0.4934, 0.6464, 0.4934, 0.6295, 0.5476, 0.6279, 0.5727, 0.6279, 0.5727, 0.6295, 0.5476, 0.625, 0.75, 0.625, 0.75, 0.625, 0.5912, 0.625, 0.5912, 0.6464, 0.4934, 0.6464, 0.4934, 0.6568, 0.3849, 0.6568, 0.3849, 0.6295, 0.5476, 0.6295, 0.5476, 0.6323, 0.5236, 0.6323, 0.5236, 0.625, 0.4741, 0.625, 0.4741, 0.625, 0.4549, 0.625, 0.4549, 0.6568, 0.3849, 0.6568, 0.3849, 0.6721, 0.2714, 0.6721, 0.2714, 0.6266, 0.5859, 0.6266, 0.5859, 0.6279, 0.5727, 0.6279, 0.5727, 0.6264, 0.5882, 0.6264, 0.5882, 0.6266, 0.5859, 0.6266, 0.5859, 0.6721, 0.2714, 0.6721, 0.2714, 0.6899, 0.2664, 0.6899, 0.2664, 0.635, 0.5031, 0.6323, 0.5236, 0.6323, 0.5236, 0.635, 0.5031, 0.6899, 0.2664, 0.6899, 0.2664, 0.625, 0.0451, 0.625, 0.0451, 0.625, 0.5912, 0.625, 0.5912, 0.6264, 0.5882, 0.6264, 0.5882, 0.625, 0.0451, 0.625, 0.0451, 0.625, 0.0, 0.625, 0.0, 0.625, 1.0, 0.625, 1.0, 0.625, 0.75, 0.625, 0.75, 0.635, 0.5031, 0.635, 0.5031, 0.6376, 0.4926, 0.6376, 0.4926, 0.625, 0.4549, 0.625, 0.4549, 0.6414, 0.4857, 0.6414, 0.4857, 0.625, 0.5912, 0.625, 0.75, 0.875, 0.75, 0.875, 0.7049, 0.6899, 0.2664, 0.6721, 0.2714, 0.6568, 0.3849, 0.6464, 0.4934, 0.6414, 0.4857, 0.6701, 0.5, 0.6509, 0.5, 0.6376, 0.4926, 0.635, 0.5031, 0.6323, 0.5236, 0.6295, 0.5476, 0.6279, 0.5727, 0.6266, 0.5859, 0.6264, 0.5882, 0.6266, 0.5859, 0.6266, 0.5859, 0.6279, 0.5727, 0.6279, 0.5727, 0.6264, 0.5882, 0.6264, 0.5882, 0.6266, 0.5859, 0.6266, 0.5859, 0.6721, 0.2714, 0.6721, 0.2714, 0.6899, 0.2664, 0.6899, 0.2664, 0.6899, 0.2664, 0.6899, 0.2664, 0.625, 0.0451, 0.625, 0.0451, 0.625, 0.5912, 0.625, 0.5912, 0.6264, 0.5882, 0.6264, 0.5882, 0.625, 0.0451, 0.625, 0.0451, 0.625, 0.0, 0.625, 0.0, 0.625, 1.0, 0.625, 1.0, 0.625, 0.75, 0.625, 0.75, 0.635, 0.5031, 0.635, 0.5031, 0.6376, 0.4926, 0.6376, 0.4926, 0.625, 0.4549, 0.625, 0.4549, 0.6414, 0.4857, 0.6414, 0.4857, 0.6376, 0.4926, 0.6376, 0.4926, 0.625, 0.4741, 0.625, 0.4741, 0.6414, 0.4857, 0.6414, 0.4857, 0.6464, 0.4934, 0.6464, 0.4934, 0.625, 0.75, 0.625, 0.75, 0.625, 0.5912, 0.625, 0.5912, 0.6464, 0.4934, 0.6464, 0.4934, 0.6568, 0.3849, 0.6568, 0.3849, 0.6295, 0.5476, 0.6295, 0.5476, 0.6323, 0.5236, 0.6323, 0.5236, 0.625, 0.4741, 0.625, 0.4741, 0.625, 0.4549, 0.625, 0.4549, 0.6279, 0.5727, 0.3721, 0.5727, 0.3734, 0.5859, 0.6266, 0.5859, 0.3705, 0.5476, 0.3721, 0.5727, 0.6279, 0.5727, 0.6295, 0.5476, 0.625, 0.5912, 0.6264, 0.5882, 0.3736, 0.5882, 0.375, 0.5912, 0.375, 0.75, 0.375, 1.0, 0.625, 1.0, 0.625, 0.75, 0.375, 0.0, 0.375, 0.0451, 0.625, 0.0451, 0.625, 0.0, 0.625, 0.4549, 0.6414, 0.4857, 0.3586, 0.4857, 0.375, 0.4549, 0.6414, 0.4857, 0.6464, 0.4934, 0.3536, 0.4934, 0.3586, 0.4857, 0.6464, 0.4934, 0.6568, 0.3849, 0.3432, 0.3849, 0.3536, 0.4934, 0.6568, 0.3849, 0.6721, 0.2714, 0.3279, 0.2714, 0.3432, 0.3849, 0.6721, 0.2714, 0.6899, 0.2664, 0.3101, 0.2664, 0.3279, 0.2714, 0.6899, 0.2664, 0.625, 0.0451, 0.375, 0.0451, 0.3101, 0.2664, 0.375, 0.4549, 0.375, 0.4741, 0.625, 0.4741, 0.625, 0.4549, 0.6266, 0.5859, 0.6266, 0.5859, 0.6279, 0.5727, 0.6279, 0.5727, 0.365, 0.5031, 0.635, 0.5031, 0.6376, 0.4926, 0.3624, 0.4926, 0.6376, 0.4926, 0.625, 0.4741, 0.375, 0.4741, 0.3624, 0.4926, 0.375, 0.5912, 0.375, 0.75, 0.625, 0.75, 0.625, 0.5912, 0.6264, 0.5882, 0.6266, 0.5859, 0.3734, 0.5859, 0.3736, 0.5882, 0.635, 0.5031, 0.365, 0.5031, 0.3677, 0.5236, 0.6323, 0.5236, 0.6295, 0.5476, 0.6279, 0.5727, 0.6279, 0.5727, 0.6295, 0.5476, 0.125, 0.7049, 0.125, 0.75, 0.375, 0.75, 0.375, 0.5912, 0.3736, 0.5882, 0.3734, 0.5859, 0.3721, 0.5727, 0.3705, 0.5476, 0.3677, 0.5236, 0.365, 0.5031, 0.3624, 0.4926, 0.3491, 0.5, 0.3299, 0.5, 0.3586, 0.4857, 0.3536, 0.4934, 0.3432, 0.3849, 0.3279, 0.2714, 0.3101, 0.2664, 0.635, 0.5031, 0.6323, 0.5236, 0.6323, 0.5236, 0.635, 0.5031, 0.6295, 0.5476, 0.6323, 0.5236, 0.3677, 0.5236, 0.3705, 0.5476, 0.6264, 0.5882, 0.6264, 0.5882, 0.6266, 0.5859, 0.6266, 0.5859, 0.625, 0.0451, 0.625, 0.0451, 0.625, 0.0, 0.625, 0.0, 0.6721, 0.2714, 0.6721, 0.2714, 0.6899, 0.2664, 0.6899, 0.2664, 0.6295, 0.5476, 0.6279, 0.5727, 0.6279, 0.5727, 0.6295, 0.5476, 0.625, 1.0, 0.625, 1.0, 0.625, 0.75, 0.625, 0.75, 0.6464, 0.4934, 0.6464, 0.4934, 0.6568, 0.3849, 0.6568, 0.3849, 0.6266, 0.5859, 0.6266, 0.5859, 0.6279, 0.5727, 0.6279, 0.5727, 0.625, 0.4549, 0.625, 0.4549, 0.6414, 0.4857, 0.6414, 0.4857, 0.6295, 0.5476, 0.6295, 0.5476, 0.6323, 0.5236, 0.6323, 0.5236, 0.625, 0.75, 0.625, 0.75, 0.625, 0.5912, 0.625, 0.5912, 0.635, 0.5031, 0.635, 0.5031, 0.6376, 0.4926, 0.6376, 0.4926, 0.6899, 0.2664, 0.6899, 0.2664, 0.625, 0.0451, 0.625, 0.0451, 0.625, 0.4741, 0.625, 0.4741, 0.625, 0.4549, 0.625, 0.4549, 0.6568, 0.3849, 0.6568, 0.3849, 0.6721, 0.2714, 0.6721, 0.2714, 0.6264, 0.5882, 0.6264, 0.5882, 0.6266, 0.5859, 0.6266, 0.5859, 0.6376, 0.4926, 0.6376, 0.4926, 0.625, 0.4741, 0.625, 0.4741, 0.625, 0.5912, 0.625, 0.5912, 0.6264, 0.5882, 0.6264, 0.5882, 0.6414, 0.4857, 0.6414, 0.4857, 0.6464, 0.4934, 0.6464, 0.4934, 0.625, 0.0451, 0.625, 0.0451, 0.625, 0.0, 0.625, 0.0, 0.6721, 0.2714, 0.6721, 0.2714, 0.6899, 0.2664, 0.6899, 0.2664, 0.6279, 0.5727, 0.6279, 0.5727, 0.6295, 0.5476, 0.6295, 0.5476, 0.6323, 0.5236, 0.6323, 0.5236, 0.635, 0.5031, 0.635, 0.5031, 0.6899, 0.2664, 0.6899, 0.2664, 0.625, 0.0451, 0.625, 0.0451, 0.625, 0.5912, 0.625, 0.5912, 0.6264, 0.5882, 0.6264, 0.5882, 0.625, 0.0451, 0.625, 0.0451, 0.625, 0.0, 0.625, 0.0, 0.625, 1.0, 0.625, 1.0, 0.625, 0.75, 0.625, 0.75, 0.6323, 0.5236, 0.6323, 0.5236, 0.635, 0.5031, 0.635, 0.5031, 0.635, 0.5031, 0.635, 0.5031, 0.6376, 0.4926, 0.6376, 0.4926, 0.625, 0.4549, 0.625, 0.4549, 0.6414, 0.4857, 0.6414, 0.4857, 0.6376, 0.4926, 0.6376, 0.4926, 0.625, 0.4741, 0.625, 0.4741, 0.6414, 0.4857, 0.6414, 0.4857, 0.6464, 0.4934, 0.6464, 0.4934, 0.625, 0.75, 0.625, 0.75, 0.625, 0.5912, 0.625, 0.5912, 0.6464, 0.4934, 0.6464, 0.4934, 0.6568, 0.3849, 0.6568, 0.3849, 0.6295, 0.5476, 0.6295, 0.5476, 0.6323, 0.5236, 0.6323, 0.5236, 0.625, 0.4741, 0.625, 0.4741, 0.625, 0.4549, 0.625, 0.4549, 0.6568, 0.3849, 0.6568, 0.3849, 0.6721, 0.2714, 0.6721, 0.2714, 0.6414, 0.4857, 0.6414, 0.4857, 0.6464, 0.4934, 0.6464, 0.4934, 0.625, 1.0, 0.625, 1.0, 0.625, 0.75, 0.625, 0.75, 0.6266, 0.5859, 0.6266, 0.5859, 0.6279, 0.5727, 0.6279, 0.5727, 0.635, 0.5031, 0.635, 0.5031, 0.6376, 0.4926, 0.6376, 0.4926, 0.625, 0.4549, 0.625, 0.4549, 0.6414, 0.4857, 0.6414, 0.4857, 0.635, 0.5031, 0.6323, 0.5236, 0.6323, 0.5236, 0.635, 0.5031, 0.6376, 0.4926, 0.6376, 0.4926, 0.625, 0.4741, 0.625, 0.4741, 0.6414, 0.4857, 0.6414, 0.4857, 0.6464, 0.4934, 0.6464, 0.4934, 0.6279, 0.5727, 0.6279, 0.5727, 0.6295, 0.5476, 0.6295, 0.5476, 0.625, 0.75, 0.625, 0.75, 0.625, 0.5912, 0.625, 0.5912, 0.6464, 0.4934, 0.6464, 0.4934, 0.6568, 0.3849, 0.6568, 0.3849, 0.6295, 0.5476, 0.6295, 0.5476, 0.6323, 0.5236, 0.6323, 0.5236, 0.625, 0.4741, 0.625, 0.4741, 0.625, 0.4549, 0.625, 0.4549, 0.6568, 0.3849, 0.6568, 0.3849, 0.6721, 0.2714, 0.6721, 0.2714, 0.6264, 0.5882, 0.6264, 0.5882, 0.6266, 0.5859, 0.6266, 0.5859, 0.6721, 0.2714, 0.6721, 0.2714, 0.6899, 0.2664, 0.6899, 0.2664, 0.6899, 0.2664, 0.6899, 0.2664, 0.625, 0.0451, 0.625, 0.0451, 0.625, 0.5912, 0.625, 0.5912, 0.6264, 0.5882, 0.6264, 0.5882, 0.6266, 0.5859, 0.6266, 0.5859, 0.6279, 0.5727, 0.6279, 0.5727, 0.6295, 0.5476, 0.6279, 0.5727, 0.6279, 0.5727, 0.6295, 0.5476, 0.625, 0.75, 0.625, 0.75, 0.625, 0.5912, 0.625, 0.5912, 0.6464, 0.4934, 0.6464, 0.4934, 0.6568, 0.3849, 0.6568, 0.3849, 0.6295, 0.5476, 0.6295, 0.5476, 0.6323, 0.5236, 0.6323, 0.5236, 0.625, 0.4741, 0.625, 0.4741, 0.625, 0.4549, 0.625, 0.4549, 0.6568, 0.3849, 0.6568, 0.3849, 0.6721, 0.2714, 0.6721, 0.2714, 0.6266, 0.5859, 0.6266, 0.5859, 0.6279, 0.5727, 0.6279, 0.5727, 0.6264, 0.5882, 0.6264, 0.5882, 0.6266, 0.5859, 0.6266, 0.5859, 0.6721, 0.2714, 0.6721, 0.2714, 0.6899, 0.2664, 0.6899, 0.2664, 0.635, 0.5031, 0.6323, 0.5236, 0.6323, 0.5236, 0.635, 0.5031, 0.6899, 0.2664, 0.6899, 0.2664, 0.625, 0.0451, 0.625, 0.0451, 0.625, 0.5912, 0.625, 0.5912, 0.6264, 0.5882, 0.6264, 0.5882, 0.625, 0.0451, 0.625, 0.0451, 0.625, 0.0, 0.625, 0.0, 0.625, 1.0, 0.625, 1.0, 0.625, 0.75, 0.625, 0.75, 0.635, 0.5031, 0.635, 0.5031, 0.6376, 0.4926, 0.6376, 0.4926, 0.625, 0.4549, 0.625, 0.4549, 0.6414, 0.4857, 0.6414, 0.4857, 0.6376, 0.4926, 0.6376, 0.4926, 0.625, 0.4741, 0.625, 0.4741, 0.625, 0.5912, 0.625, 0.5912, 0.6264, 0.5882, 0.6264, 0.5882, 0.6264, 0.5882, 0.6264, 0.5882, 0.6266, 0.5859, 0.6266, 0.5859, 0.6721, 0.2714, 0.6721, 0.2714, 0.6899, 0.2664, 0.6899, 0.2664, 0.6279, 0.5727, 0.6279, 0.5727, 0.6295, 0.5476, 0.6295, 0.5476, 0.6323, 0.5236, 0.6323, 0.5236, 0.635, 0.5031, 0.635, 0.5031, 0.6899, 0.2664, 0.6899, 0.2664, 0.625, 0.0451, 0.625, 0.0451, 0.625, 0.5912, 0.625, 0.5912, 0.6264, 0.5882, 0.6264, 0.5882, 0.625, 0.0451, 0.625, 0.0451, 0.625, 0.0, 0.625, 0.0, 0.625, 1.0, 0.625, 1.0, 0.625, 0.75, 0.625, 0.75, 0.635, 0.5031, 0.635, 0.5031, 0.6376, 0.4926, 0.6376, 0.4926, 0.625, 0.4549, 0.625, 0.4549, 0.6414, 0.4857, 0.6414, 0.4857, 0.6376, 0.4926, 0.6376, 0.4926, 0.625, 0.4741, 0.625, 0.4741, 0.6414, 0.4857, 0.6414, 0.4857, 0.6464, 0.4934, 0.6464, 0.4934, 0.625, 0.75, 0.625, 0.75, 0.625, 0.5912, 0.625, 0.5912, 0.6464, 0.4934, 0.6464, 0.4934, 0.6568, 0.3849, 0.6568, 0.3849, 0.6295, 0.5476, 0.6295, 0.5476, 0.6323, 0.5236, 0.6323, 0.5236, 0.625, 0.4741, 0.625, 0.4741, 0.625, 0.4549, 0.625, 0.4549, 0.6568, 0.3849, 0.6568, 0.3849, 0.6721, 0.2714, 0.6721, 0.2714, 0.6376, 0.4926, 0.6376, 0.4926, 0.625, 0.4741, 0.625, 0.4741, 0.625, 0.0451, 0.625, 0.0451, 0.625, 0.0, 0.625, 0.0, 0.625, 1.0, 0.625, 1.0, 0.625, 0.75, 0.625, 0.75, 0.6266, 0.5859, 0.6266, 0.5859, 0.6279, 0.5727, 0.6279, 0.5727, 0.635, 0.5031, 0.635, 0.5031, 0.6376, 0.4926, 0.6376, 0.4926, 0.625, 0.4549, 0.625, 0.4549, 0.6414, 0.4857, 0.6414, 0.4857, 0.635, 0.5031, 0.6323, 0.5236, 0.6323, 0.5236, 0.635, 0.5031, 0.6376, 0.4926, 0.6376, 0.4926, 0.625, 0.4741, 0.625, 0.4741, 0.6414, 0.4857, 0.6414, 0.4857, 0.6464, 0.4934, 0.6464, 0.4934, 0.6279, 0.5727, 0.6279, 0.5727, 0.6295, 0.5476, 0.6295, 0.5476, 0.625, 0.75, 0.625, 0.75, 0.625, 0.5912, 0.625, 0.5912, 0.6464, 0.4934, 0.6464, 0.4934, 0.6568, 0.3849, 0.6568, 0.3849, 0.6295, 0.5476, 0.6295, 0.5476, 0.6323, 0.5236, 0.6323, 0.5236, 0.625, 0.4741, 0.625, 0.4741, 0.625, 0.4549, 0.625, 0.4549, 0.6568, 0.3849, 0.6568, 0.3849, 0.6721, 0.2714, 0.6721, 0.2714, 0.6264, 0.5882, 0.6264, 0.5882, 0.6266, 0.5859, 0.6266, 0.5859, 0.6721, 0.2714, 0.6721, 0.2714, 0.6899, 0.2664, 0.6899, 0.2664, 0.6899, 0.2664, 0.6899, 0.2664, 0.625, 0.0451, 0.625, 0.0451, 0.6568, 0.3849, 0.6568, 0.3849, 0.6721, 0.2714, 0.6721, 0.2714, 0.6414, 0.4857, 0.6414, 0.4857, 0.6464, 0.4934, 0.6464, 0.4934, 0.6295, 0.5476, 0.6279, 0.5727, 0.6279, 0.5727, 0.6295, 0.5476, 0.625, 0.75, 0.625, 0.75, 0.625, 0.5912, 0.625, 0.5912, 0.6464, 0.4934, 0.6464, 0.4934, 0.6568, 0.3849, 0.6568, 0.3849, 0.6295, 0.5476, 0.6295, 0.5476, 0.6323, 0.5236, 0.6323, 0.5236, 0.625, 0.4741, 0.625, 0.4741, 0.625, 0.4549, 0.625, 0.4549, 0.6568, 0.3849, 0.6568, 0.3849, 0.6721, 0.2714, 0.6721, 0.2714, 0.6266, 0.5859, 0.6266, 0.5859, 0.6279, 0.5727, 0.6279, 0.5727, 0.6264, 0.5882, 0.6264, 0.5882, 0.6266, 0.5859, 0.6266, 0.5859, 0.6721, 0.2714, 0.6721, 0.2714, 0.6899, 0.2664, 0.6899, 0.2664, 0.635, 0.5031, 0.6323, 0.5236, 0.6323, 0.5236, 0.635, 0.5031, 0.6899, 0.2664, 0.6899, 0.2664, 0.625, 0.0451, 0.625, 0.0451, 0.625, 0.5912, 0.625, 0.5912, 0.6264, 0.5882, 0.6264, 0.5882, 0.625, 0.0451, 0.625, 0.0451, 0.625, 0.0, 0.625, 0.0, 0.625, 1.0, 0.625, 1.0, 0.625, 0.75, 0.625, 0.75, 0.635, 0.5031, 0.635, 0.5031, 0.6376, 0.4926, 0.6376, 0.4926, 0.625, 0.4549, 0.625, 0.4549, 0.6414, 0.4857, 0.6414, 0.4857, 0.6266, 0.5859, 0.6266, 0.5859, 0.6279, 0.5727, 0.6279, 0.5727, 0.6264, 0.5882, 0.6264, 0.5882, 0.6266, 0.5859, 0.6266, 0.5859, 0.6721, 0.2714, 0.6721, 0.2714, 0.6899, 0.2664, 0.6899, 0.2664, 0.6899, 0.2664, 0.6899, 0.2664, 0.625, 0.0451, 0.625, 0.0451, 0.625, 0.5912, 0.625, 0.5912, 0.6264, 0.5882, 0.6264, 0.5882, 0.625, 0.0451, 0.625, 0.0451, 0.625, 0.0, 0.625, 0.0, 0.625, 1.0, 0.625, 1.0, 0.625, 0.75, 0.625, 0.75, 0.635, 0.5031, 0.635, 0.5031, 0.6376, 0.4926, 0.6376, 0.4926, 0.625, 0.4549, 0.625, 0.4549, 0.6414, 0.4857, 0.6414, 0.4857, 0.6376, 0.4926, 0.6376, 0.4926, 0.625, 0.4741, 0.625, 0.4741, 0.6414, 0.4857, 0.6414, 0.4857, 0.6464, 0.4934, 0.6464, 0.4934, 0.625, 0.75, 0.625, 0.75, 0.625, 0.5912, 0.625, 0.5912, 0.6464, 0.4934, 0.6464, 0.4934, 0.6568, 0.3849, 0.6568, 0.3849, 0.6295, 0.5476, 0.6295, 0.5476, 0.6323, 0.5236, 0.6323, 0.5236, 0.625, 0.4741, 0.625, 0.4741, 0.625, 0.4549, 0.625, 0.4549, 0.6279, 0.5727, 0.3721, 0.5727, 0.3734, 0.5859, 0.6266, 0.5859, 0.3705, 0.5476, 0.3721, 0.5727, 0.6279, 0.5727, 0.6295, 0.5476, 0.625, 0.5912, 0.375, 0.5912, 0.3736, 0.5882, 0.6264, 0.5882, 0.375, 0.75, 0.625, 0.75, 0.625, 1.0, 0.375, 1.0, 0.375, 0.0, 0.625, 0.0, 0.625, 0.0451, 0.375, 0.0451, 0.625, 0.4549, 0.375, 0.4549, 0.3586, 0.4857, 0.6414, 0.4857, 0.6414, 0.4857, 0.3586, 0.4857, 0.3536, 0.4934, 0.6464, 0.4934, 0.6464, 0.4934, 0.3536, 0.4934, 0.3432, 0.3849, 0.6568, 0.3849, 0.6568, 0.3849, 0.3432, 0.3849, 0.3279, 0.2714, 0.6721, 0.2714, 0.6721, 0.2714, 0.3279, 0.2714, 0.3101, 0.2664, 0.6899, 0.2664, 0.6899, 0.2664, 0.3101, 0.2664, 0.375, 0.0451, 0.625, 0.0451, 0.375, 0.4549, 0.625, 0.4549, 0.625, 0.4741, 0.375, 0.4741, 0.6266, 0.5859, 0.6279, 0.5727, 0.6279, 0.5727, 0.6266, 0.5859, 0.365, 0.5031, 0.3624, 0.4926, 0.6376, 0.4926, 0.635, 0.5031, 0.6376, 0.4926, 0.3624, 0.4926, 0.375, 0.4741, 0.625, 0.4741, 0.375, 0.5912, 0.625, 0.5912, 0.625, 0.75, 0.375, 0.75, 0.6264, 0.5882, 0.3736, 0.5882, 0.3734, 0.5859, 0.6266, 0.5859, 0.635, 0.5031, 0.6323, 0.5236, 0.3677, 0.5236, 0.365, 0.5031, 0.6295, 0.5476, 0.6295, 0.5476, 0.6279, 0.5727, 0.6279, 0.5727, 0.125, 0.7049, 0.3101, 0.2664, 0.3279, 0.2714, 0.3432, 0.3849, 0.3536, 0.4934, 0.3586, 0.4857, 0.3299, 0.5, 0.3491, 0.5, 0.3624, 0.4926, 0.365, 0.5031, 0.3677, 0.5236, 0.3705, 0.5476, 0.3721, 0.5727, 0.3734, 0.5859, 0.3736, 0.5882, 0.375, 0.5912, 0.375, 0.75, 0.125, 0.75, 0.635, 0.5031, 0.635, 0.5031, 0.6323, 0.5236, 0.6323, 0.5236, 0.6295, 0.5476, 0.3705, 0.5476, 0.3677, 0.5236, 0.6323, 0.5236, 0.6264, 0.5882, 0.6266, 0.5859, 0.6266, 0.5859, 0.6264, 0.5882, 0.625, 0.0451, 0.625, 0.0, 0.625, 0.0, 0.625, 0.0451, 0.6721, 0.2714, 0.6899, 0.2664, 0.6899, 0.2664, 0.6721, 0.2714, 0.6295, 0.5476, 0.6295, 0.5476, 0.6279, 0.5727, 0.6279, 0.5727, 0.625, 1.0, 0.625, 0.75, 0.625, 0.75, 0.625, 1.0, 0.6464, 0.4934, 0.6568, 0.3849, 0.6568, 0.3849, 0.6464, 0.4934, 0.6266, 0.5859, 0.6279, 0.5727, 0.6279, 0.5727, 0.6266, 0.5859, 0.625, 0.4549, 0.6414, 0.4857, 0.6414, 0.4857, 0.625, 0.4549, 0.6295, 0.5476, 0.6323, 0.5236, 0.6323, 0.5236, 0.6295, 0.5476, 0.625, 0.75, 0.625, 0.5912, 0.625, 0.5912, 0.625, 0.75, 0.635, 0.5031, 0.6376, 0.4926, 0.6376, 0.4926, 0.635, 0.5031, 0.6899, 0.2664, 0.625, 0.0451, 0.625, 0.0451, 0.6899, 0.2664, 0.625, 0.4741, 0.625, 0.4549, 0.625, 0.4549, 0.625, 0.4741, 0.6568, 0.3849, 0.6721, 0.2714, 0.6721, 0.2714, 0.6568, 0.3849, 0.6264, 0.5882, 0.6266, 0.5859, 0.6266, 0.5859, 0.6264, 0.5882, 0.6376, 0.4926, 0.625, 0.4741, 0.625, 0.4741, 0.6376, 0.4926, 0.625, 0.5912, 0.6264, 0.5882, 0.6264, 0.5882, 0.625, 0.5912, 0.6414, 0.4857, 0.6464, 0.4934, 0.6464, 0.4934, 0.6414, 0.4857, 0.625, 0.0451, 0.625, 0.0, 0.625, 0.0, 0.625, 0.0451, 0.6721, 0.2714, 0.6899, 0.2664, 0.6899, 0.2664, 0.6721, 0.2714, 0.6279, 0.5727, 0.6295, 0.5476, 0.6295, 0.5476, 0.6279, 0.5727, 0.6323, 0.5236, 0.635, 0.5031, 0.635, 0.5031, 0.6323, 0.5236, 0.6899, 0.2664, 0.625, 0.0451, 0.625, 0.0451, 0.6899, 0.2664, 0.625, 0.5912, 0.6264, 0.5882, 0.6264, 0.5882, 0.625, 0.5912, 0.625, 0.0451, 0.625, 0.0, 0.625, 0.0, 0.625, 0.0451, 0.625, 1.0, 0.625, 0.75, 0.625, 0.75, 0.625, 1.0, 0.6323, 0.5236, 0.635, 0.5031, 0.635, 0.5031, 0.6323, 0.5236, 0.635, 0.5031, 0.6376, 0.4926, 0.6376, 0.4926, 0.635, 0.5031, 0.625, 0.4549, 0.6414, 0.4857, 0.6414, 0.4857, 0.625, 0.4549, 0.6376, 0.4926, 0.625, 0.4741, 0.625, 0.4741, 0.6376, 0.4926, 0.6414, 0.4857, 0.6464, 0.4934, 0.6464, 0.4934, 0.6414, 0.4857, 0.625, 0.75, 0.625, 0.5912, 0.625, 0.5912, 0.625, 0.75, 0.6464, 0.4934, 0.6568, 0.3849, 0.6568, 0.3849, 0.6464, 0.4934, 0.6295, 0.5476, 0.6323, 0.5236, 0.6323, 0.5236, 0.6295, 0.5476, 0.625, 0.4741, 0.625, 0.4549, 0.625, 0.4549, 0.625, 0.4741, 0.6568, 0.3849, 0.6721, 0.2714, 0.6721, 0.2714, 0.6568, 0.3849, 0.6414, 0.4857, 0.6464, 0.4934, 0.6464, 0.4934, 0.6414, 0.4857, 0.625, 1.0, 0.625, 0.75, 0.625, 0.75, 0.625, 1.0, 0.6266, 0.5859, 0.6279, 0.5727, 0.6279, 0.5727, 0.6266, 0.5859, 0.635, 0.5031, 0.6376, 0.4926, 0.6376, 0.4926, 0.635, 0.5031, 0.625, 0.4549, 0.6414, 0.4857, 0.6414, 0.4857, 0.625, 0.4549, 0.635, 0.5031, 0.635, 0.5031, 0.6323, 0.5236, 0.6323, 0.5236, 0.6376, 0.4926, 0.625, 0.4741, 0.625, 0.4741, 0.6376, 0.4926, 0.6414, 0.4857, 0.6464, 0.4934, 0.6464, 0.4934, 0.6414, 0.4857, 0.6279, 0.5727, 0.6295, 0.5476, 0.6295, 0.5476, 0.6279, 0.5727, 0.625, 0.75, 0.625, 0.5912, 0.625, 0.5912, 0.625, 0.75, 0.6464, 0.4934, 0.6568, 0.3849, 0.6568, 0.3849, 0.6464, 0.4934, 0.6295, 0.5476, 0.6323, 0.5236, 0.6323, 0.5236, 0.6295, 0.5476, 0.625, 0.4741, 0.625, 0.4549, 0.625, 0.4549, 0.625, 0.4741, 0.6568, 0.3849, 0.6721, 0.2714, 0.6721, 0.2714, 0.6568, 0.3849, 0.6264, 0.5882, 0.6266, 0.5859, 0.6266, 0.5859, 0.6264, 0.5882, 0.6721, 0.2714, 0.6899, 0.2664, 0.6899, 0.2664, 0.6721, 0.2714, 0.6899, 0.2664, 0.625, 0.0451, 0.625, 0.0451, 0.6899, 0.2664, 0.625, 0.5912, 0.6264, 0.5882, 0.6264, 0.5882, 0.625, 0.5912, 0.6266, 0.5859, 0.6279, 0.5727, 0.6279, 0.5727, 0.6266, 0.5859, 0.6295, 0.5476, 0.6295, 0.5476, 0.6279, 0.5727, 0.6279, 0.5727, 0.625, 0.75, 0.625, 0.5912, 0.625, 0.5912, 0.625, 0.75, 0.6464, 0.4934, 0.6568, 0.3849, 0.6568, 0.3849, 0.6464, 0.4934, 0.6295, 0.5476, 0.6323, 0.5236, 0.6323, 0.5236, 0.6295, 0.5476, 0.625, 0.4741, 0.625, 0.4549, 0.625, 0.4549, 0.625, 0.4741, 0.6568, 0.3849, 0.6721, 0.2714, 0.6721, 0.2714, 0.6568, 0.3849, 0.6266, 0.5859, 0.6279, 0.5727, 0.6279, 0.5727, 0.6266, 0.5859, 0.6264, 0.5882, 0.6266, 0.5859, 0.6266, 0.5859, 0.6264, 0.5882, 0.6721, 0.2714, 0.6899, 0.2664, 0.6899, 0.2664, 0.6721, 0.2714, 0.635, 0.5031, 0.635, 0.5031, 0.6323, 0.5236, 0.6323, 0.5236, 0.6899, 0.2664, 0.625, 0.0451, 0.625, 0.0451, 0.6899, 0.2664, 0.625, 0.5912, 0.6264, 0.5882, 0.6264, 0.5882, 0.625, 0.5912, 0.625, 0.0451, 0.625, 0.0, 0.625, 0.0, 0.625, 0.0451, 0.625, 1.0, 0.625, 0.75, 0.625, 0.75, 0.625, 1.0, 0.635, 0.5031, 0.6376, 0.4926, 0.6376, 0.4926, 0.635, 0.5031, 0.625, 0.4549, 0.6414, 0.4857, 0.6414, 0.4857, 0.625, 0.4549, 0.6376, 0.4926, 0.625, 0.4741, 0.625, 0.4741, 0.6376, 0.4926, 0.625, 0.5912, 0.6264, 0.5882, 0.6264, 0.5882, 0.625, 0.5912, 0.6264, 0.5882, 0.6266, 0.5859, 0.6266, 0.5859, 0.6264, 0.5882, 0.6721, 0.2714, 0.6899, 0.2664, 0.6899, 0.2664, 0.6721, 0.2714, 0.6279, 0.5727, 0.6295, 0.5476, 0.6295, 0.5476, 0.6279, 0.5727, 0.6323, 0.5236, 0.635, 0.5031, 0.635, 0.5031, 0.6323, 0.5236, 0.6899, 0.2664, 0.625, 0.0451, 0.625, 0.0451, 0.6899, 0.2664, 0.625, 0.5912, 0.6264, 0.5882, 0.6264, 0.5882, 0.625, 0.5912, 0.625, 0.0451, 0.625, 0.0, 0.625, 0.0, 0.625, 0.0451, 0.625, 1.0, 0.625, 0.75, 0.625, 0.75, 0.625, 1.0, 0.635, 0.5031, 0.6376, 0.4926, 0.6376, 0.4926, 0.635, 0.5031, 0.625, 0.4549, 0.6414, 0.4857, 0.6414, 0.4857, 0.625, 0.4549, 0.6376, 0.4926, 0.625, 0.4741, 0.625, 0.4741, 0.6376, 0.4926, 0.6414, 0.4857, 0.6464, 0.4934, 0.6464, 0.4934, 0.6414, 0.4857, 0.625, 0.75, 0.625, 0.5912, 0.625, 0.5912, 0.625, 0.75, 0.6464, 0.4934, 0.6568, 0.3849, 0.6568, 0.3849, 0.6464, 0.4934, 0.6295, 0.5476, 0.6323, 0.5236, 0.6323, 0.5236, 0.6295, 0.5476, 0.625, 0.4741, 0.625, 0.4549, 0.625, 0.4549, 0.625, 0.4741, 0.6568, 0.3849, 0.6721, 0.2714, 0.6721, 0.2714, 0.6568, 0.3849, 0.6376, 0.4926, 0.625, 0.4741, 0.625, 0.4741, 0.6376, 0.4926, 0.625, 0.0451, 0.625, 0.0, 0.625, 0.0, 0.625, 0.0451, 0.625, 1.0, 0.625, 0.75, 0.625, 0.75, 0.625, 1.0, 0.6266, 0.5859, 0.6279, 0.5727, 0.6279, 0.5727, 0.6266, 0.5859, 0.635, 0.5031, 0.6376, 0.4926, 0.6376, 0.4926, 0.635, 0.5031, 0.625, 0.4549, 0.6414, 0.4857, 0.6414, 0.4857, 0.625, 0.4549, 0.635, 0.5031, 0.635, 0.5031, 0.6323, 0.5236, 0.6323, 0.5236, 0.6376, 0.4926, 0.625, 0.4741, 0.625, 0.4741, 0.6376, 0.4926, 0.6414, 0.4857, 0.6464, 0.4934, 0.6464, 0.4934, 0.6414, 0.4857, 0.6279, 0.5727, 0.6295, 0.5476, 0.6295, 0.5476, 0.6279, 0.5727, 0.625, 0.75, 0.625, 0.5912, 0.625, 0.5912, 0.625, 0.75, 0.6464, 0.4934, 0.6568, 0.3849, 0.6568, 0.3849, 0.6464, 0.4934, 0.6295, 0.5476, 0.6323, 0.5236, 0.6323, 0.5236, 0.6295, 0.5476, 0.625, 0.4741, 0.625, 0.4549, 0.625, 0.4549, 0.625, 0.4741, 0.6568, 0.3849, 0.6721, 0.2714, 0.6721, 0.2714, 0.6568, 0.3849, 0.6264, 0.5882, 0.6266, 0.5859, 0.6266, 0.5859, 0.6264, 0.5882, 0.6721, 0.2714, 0.6899, 0.2664, 0.6899, 0.2664, 0.6721, 0.2714, 0.6899, 0.2664, 0.625, 0.0451, 0.625, 0.0451, 0.6899, 0.2664, 0.6568, 0.3849, 0.6721, 0.2714, 0.6721, 0.2714, 0.6568, 0.3849, 0.6414, 0.4857, 0.6464, 0.4934, 0.6464, 0.4934, 0.6414, 0.4857, 0.6295, 0.5476, 0.6295, 0.5476, 0.6279, 0.5727, 0.6279, 0.5727, 0.625, 0.75, 0.625, 0.5912, 0.625, 0.5912, 0.625, 0.75, 0.6464, 0.4934, 0.6568, 0.3849, 0.6568, 0.3849, 0.6464, 0.4934, 0.6295, 0.5476, 0.6323, 0.5236, 0.6323, 0.5236, 0.6295, 0.5476, 0.625, 0.4741, 0.625, 0.4549, 0.625, 0.4549, 0.625, 0.4741, 0.6568, 0.3849, 0.6721, 0.2714, 0.6721, 0.2714, 0.6568, 0.3849, 0.6266, 0.5859, 0.6279, 0.5727, 0.6279, 0.5727, 0.6266, 0.5859, 0.6264, 0.5882, 0.6266, 0.5859, 0.6266, 0.5859, 0.6264, 0.5882, 0.6721, 0.2714, 0.6899, 0.2664, 0.6899, 0.2664, 0.6721, 0.2714, 0.635, 0.5031, 0.635, 0.5031, 0.6323, 0.5236, 0.6323, 0.5236, 0.6899, 0.2664, 0.625, 0.0451, 0.625, 0.0451, 0.6899, 0.2664, 0.625, 0.5912, 0.6264, 0.5882, 0.6264, 0.5882, 0.625, 0.5912, 0.625, 0.0451, 0.625, 0.0, 0.625, 0.0, 0.625, 0.0451, 0.625, 1.0, 0.625, 0.75, 0.625, 0.75, 0.625, 1.0, 0.635, 0.5031, 0.6376, 0.4926, 0.6376, 0.4926, 0.635, 0.5031, 0.625, 0.4549, 0.6414, 0.4857, 0.6414, 0.4857, 0.625, 0.4549, 0.625, 0.5912, 0.6264, 0.5882, 0.6266, 0.5859, 0.6279, 0.5727, 0.6295, 0.5476, 0.6323, 0.5236, 0.635, 0.5031, 0.6376, 0.4926, 0.6509, 0.5, 0.6701, 0.5, 0.6414, 0.4857, 0.6464, 0.4934, 0.6568, 0.3849, 0.6721, 0.2714, 0.6899, 0.2664, 0.875, 0.7049, 0.875, 0.75, 0.625, 0.75, 0.6266, 0.5859, 0.6279, 0.5727, 0.6279, 0.5727, 0.6266, 0.5859, 0.6264, 0.5882, 0.6266, 0.5859, 0.6266, 0.5859, 0.6264, 0.5882, 0.6721, 0.2714, 0.6899, 0.2664, 0.6899, 0.2664, 0.6721, 0.2714, 0.6899, 0.2664, 0.625, 0.0451, 0.625, 0.0451, 0.6899, 0.2664, 0.625, 0.5912, 0.6264, 0.5882, 0.6264, 0.5882, 0.625, 0.5912, 0.625, 0.0451, 0.625, 0.0, 0.625, 0.0, 0.625, 0.0451, 0.625, 1.0, 0.625, 0.75, 0.625, 0.75, 0.625, 1.0, 0.635, 0.5031, 0.6376, 0.4926, 0.6376, 0.4926, 0.635, 0.5031, 0.625, 0.4549, 0.6414, 0.4857, 0.6414, 0.4857, 0.625, 0.4549, 0.6376, 0.4926, 0.625, 0.4741, 0.625, 0.4741, 0.6376, 0.4926, 0.6414, 0.4857, 0.6464, 0.4934, 0.6464, 0.4934, 0.6414, 0.4857, 0.625, 0.75, 0.625, 0.5912, 0.625, 0.5912, 0.625, 0.75, 0.6464, 0.4934, 0.6568, 0.3849, 0.6568, 0.3849, 0.6464, 0.4934, 0.6295, 0.5476, 0.6323, 0.5236, 0.6323, 0.5236, 0.6295, 0.5476, 0.625, 0.4741, 0.625, 0.4549, 0.625, 0.4549, 0.625, 0.4741, 0.6279, 0.5727, 0.6266, 0.5859, 0.3734, 0.5859, 0.3721, 0.5727, 0.3705, 0.5476, 0.6295, 0.5476, 0.6279, 0.5727, 0.3721, 0.5727])
me_cube_002.use_remesh_preserve_volume = False
me_cube_002.use_remesh_preserve_attributes = False
me_cube_002.use_mirror_vertex_groups = False
me_cube_002.update()
me_cube = bpy.data.meshes.new('Cube')
me_cube.from_pydata([(0.0, 0.0, 4.0), (0.0, 0.0, 0.0), (0.0, -0.4, 4.0), (0.0, -0.4, 0.0), (-4.0, 0.0, 4.0), (-4.0, 0.0, 0.0), (-4.0, -0.4, 4.0), (-4.0, -0.4, 0.0)], [], [(0, 4, 6, 2), (3, 2, 6, 7), (7, 6, 4, 5), (5, 1, 3, 7), (1, 0, 2, 3), (5, 4, 0, 1)])
_uv = me_cube.uv_layers.new(name='UVMap')
_uv.uv.foreach_set('vector', [0.375, 0.0, 0.625, 0.0, 0.625, 0.25, 0.375, 0.25, 0.375, 0.25, 0.625, 0.25, 0.625, 0.5, 0.375, 0.5, 0.375, 0.5, 0.625, 0.5, 0.625, 0.75, 0.375, 0.75, 0.375, 0.75, 0.625, 0.75, 0.625, 1.0, 0.375, 1.0, 0.125, 0.5, 0.375, 0.5, 0.375, 0.75, 0.125, 0.75, 0.625, 0.5, 0.875, 0.5, 0.875, 0.75, 0.625, 0.75])
me_cube.materials.append(mat_material)
me_cube.use_remesh_preserve_volume = False
me_cube.use_remesh_preserve_attributes = False
me_cube.use_mirror_vertex_groups = False
me_cube.update()
me_cube_001 = bpy.data.meshes.new('Cube.001')
me_cube_001.from_pydata([(0.0, 0.0, 4.0), (0.0, 0.0, 0.0), (0.0, -0.4, 4.0), (0.0, -0.4, 0.0), (-4.0, 0.0, 4.0), (-4.0, 0.0, 0.0), (-4.0, -0.4, 4.0), (-4.0, -0.4, 0.0), (-1.019, -0.4, 1.475), (-1.019, 0.0, 1.475), (-3.0, -0.4, 9.481e-07), (-3.0, 0.0, 9.656e-07), (-1.0, -0.4, 5.801e-08), (-1.0, 0.0, 7.55e-08), (-2.924, -0.4, 1.778), (-2.924, 0.0, 1.778), (-2.981, -0.4, 1.475), (-2.981, 0.0, 1.475), (-1.076, -0.4, 1.778), (-1.076, 0.0, 1.778), (-1.169, -0.4, 2.08), (-1.169, -5.96e-08, 2.08), (-2.831, -0.4, 2.08), (-2.831, -5.96e-08, 2.08), (-1.293, -0.4, 2.366), (-1.293, -5.96e-08, 2.366), (-2.707, -0.4, 2.366), (-2.707, -5.96e-08, 2.366), (-2.556, -0.4, 2.618), (-2.556, -5.96e-08, 2.618), (-1.444, -0.4, 2.618), (-1.444, -5.96e-08, 2.618), (-2.383, -0.4, 2.82), (-2.383, -5.96e-08, 2.82), (-1.617, -0.4, 2.82), (-1.617, -5.96e-08, 2.82), (-1.805, -0.4, 2.952), (-1.805, -5.96e-08, 2.952), (-2.195, -0.4, 2.952), (-2.195, -5.96e-08, 2.952), (-2.0, -0.4, 3.0), (-2.0, -5.96e-08, 3.0)], [], [(0, 4, 6, 2), (3, 2, 6, 7, 10, 16, 14, 22, 26, 28, 32, 38, 40, 36, 34, 30, 24, 20, 18, 8, 12), (7, 6, 4, 5), (5, 11, 10, 7), (1, 0, 2, 3), (5, 4, 0, 1, 13, 9, 19, 21, 25, 31, 35, 37, 41, 39, 33, 29, 27, 23, 15, 17, 11), (12, 13, 1, 3), (9, 13, 12, 8), (8, 18, 19, 9), (21, 19, 18, 20), (24, 25, 21, 20), (24, 30, 31, 25), (30, 34, 35, 31), (36, 37, 35, 34), (40, 41, 37, 36), (38, 39, 41, 40), (32, 33, 39, 38), (32, 28, 29, 33), (28, 26, 27, 29), (26, 22, 23, 27), (14, 15, 23, 22), (14, 16, 17, 15), (11, 17, 16, 10)])
_uv = me_cube_001.uv_layers.new(name='UVMap')
_uv.uv.foreach_set('vector', [0.375, 0.0, 0.625, 0.0, 0.625, 0.25, 0.375, 0.25, 0.375, 0.25, 0.625, 0.25, 0.625, 0.5, 0.375, 0.5, 0.375, 0.4375, 0.4672, 0.4363, 0.4861, 0.4327, 0.505, 0.427, 0.5228, 0.4192, 0.5386, 0.4097, 0.5512, 0.3989, 0.5595, 0.3872, 0.5625, 0.375, 0.5595, 0.3628, 0.5512, 0.3511, 0.5386, 0.3403, 0.5228, 0.3308, 0.505, 0.323, 0.4861, 0.3173, 0.4672, 0.3137, 0.375, 0.3125, 0.375, 0.5, 0.625, 0.5, 0.625, 0.75, 0.375, 0.75, 0.375, 0.75, 0.4375, 0.75, 0.4375, 1.0, 0.375, 1.0, 0.125, 0.5, 0.375, 0.5, 0.375, 0.75, 0.125, 0.75, 0.625, 0.5, 0.875, 0.5, 0.875, 0.75, 0.625, 0.75, 0.625, 0.6875, 0.7172, 0.6863, 0.7361, 0.6827, 0.755, 0.677, 0.7728, 0.6692, 0.7886, 0.6597, 0.8012, 0.6489, 0.8095, 0.6372, 0.8125, 0.625, 0.8095, 0.6128, 0.8012, 0.6011, 0.7886, 0.5903, 0.7728, 0.5808, 0.755, 0.573, 0.7361, 0.5673, 0.7172, 0.5637, 0.625, 0.5625, 0.5625, 1.0, 0.5625, 0.75, 0.625, 0.75, 0.625, 1.0, 0.7172, 0.6863, 0.5625, 0.75, 0.375, 0.3125, 0.4672, 0.3137, 0.4672, 0.3137, 0.4861, 0.3173, 0.7361, 0.6827, 0.7172, 0.6863, 0.755, 0.677, 0.7361, 0.6827, 0.4861, 0.3173, 0.505, 0.323, 0.5228, 0.3308, 0.7728, 0.6692, 0.755, 0.677, 0.505, 0.323, 0.5228, 0.3308, 0.5386, 0.3403, 0.7886, 0.6597, 0.7728, 0.6692, 0.5386, 0.3403, 0.5512, 0.3511, 0.8012, 0.6489, 0.7886, 0.6597, 0.5595, 0.3628, 0.8095, 0.6372, 0.8012, 0.6489, 0.5512, 0.3511, 0.5625, 0.375, 0.8125, 0.625, 0.8095, 0.6372, 0.5595, 0.3628, 0.5595, 0.3872, 0.8095, 0.6128, 0.8125, 0.625, 0.5625, 0.375, 0.5512, 0.3989, 0.8012, 0.6011, 0.8095, 0.6128, 0.5595, 0.3872, 0.5512, 0.3989, 0.5386, 0.4097, 0.7886, 0.5903, 0.8012, 0.6011, 0.5386, 0.4097, 0.5228, 0.4192, 0.7728, 0.5808, 0.7886, 0.5903, 0.5228, 0.4192, 0.505, 0.427, 0.755, 0.573, 0.7728, 0.5808, 0.4861, 0.4327, 0.7361, 0.5673, 0.755, 0.573, 0.505, 0.427, 0.4861, 0.4327, 0.4672, 0.4363, 0.7172, 0.5637, 0.7361, 0.5673, 0.625, 0.5625, 0.7172, 0.5637, 0.4672, 0.4363, 0.375, 0.4375])
me_cube_001.materials.append(mat_material)
me_cube_001.use_remesh_preserve_volume = False
me_cube_001.use_remesh_preserve_attributes = False
me_cube_001.use_mirror_vertex_groups = False
me_cube_001.update()

# ---- objects
ob_cube = bpy.data.objects.new('Cube', me_cube_002)
ob_doorway_mirror_empty = bpy.data.objects.new('Doorway Mirror Empty', None)
ob_light = bpy.data.objects.new('Light', light_light)
ob_camera = bpy.data.objects.new('Camera', cam_camera)
ob_wall = bpy.data.objects.new('Wall', me_cube)
ob_doorway = bpy.data.objects.new('Doorway', me_cube_001)

# ---- transforms, parenting, visibility, modifiers, constraints
ob_cube.location = (1.974, -0.05981, 0.2256)
ob_cube.rotation_euler = (0.0, -0.0, 3.142)
ob_cube.lineart.crease_threshold = 0.0
ob_doorway_mirror_empty.location = (2.0, 0.2, 0.0)
ob_doorway_mirror_empty.lineart.crease_threshold = 0.0
ob_light.location = (4.076, 1.005, 5.904)
ob_light.rotation_euler = (0.6503, 0.05522, 1.866)
ob_light.lock_rotations_4d = False
ob_light.empty_display_type = 'ARROWS'
ob_light.color = (0.0, 0.0, 0.0, 0.0)
ob_light.lineart.crease_threshold = 0.0
ob_camera.location = (7.359, -6.926, 4.958)
ob_camera.rotation_euler = (1.109, 0.0, 0.8149)
ob_camera.lock_rotations_4d = False
ob_camera.empty_display_type = 'ARROWS'
ob_camera.color = (0.0, 0.0, 0.0, 0.0)
ob_camera.display_type = 'WIRE'
ob_camera.lineart.crease_threshold = 0.0
ob_wall.location = (0.0, 0.0, 0.0)
ob_wall.lock_rotations_4d = False
ob_wall.empty_display_type = 'ARROWS'
ob_wall.lineart.crease_threshold = 0.0
ob_doorway.location = (0.0, 0.0, 0.0)
ob_doorway.rotation_euler = (0.0, -0.0, 3.142)
ob_doorway.lock_rotations_4d = False
ob_doorway.empty_display_type = 'ARROWS'
ob_doorway.lineart.crease_threshold = 0.0

# ---- collection membership
scene.collection.objects.link(ob_cube)
scene.collection.objects.link(ob_doorway_mirror_empty)
col_collection.objects.link(ob_light)
col_collection.objects.link(ob_camera)
col_building.objects.link(ob_wall)
col_building.objects.link(ob_doorway)
def _layer_coll(name, lc=None):
    lc = lc or bpy.context.view_layer.layer_collection
    for c in lc.children:
        if c.name == name: return c
        r = _layer_coll(name, c)
        if r: return r
_layer_coll('Collection').exclude = True

# ---- scene / render settings (as saved in the file)
scene.camera = ob_camera
scene.frame_start = 1; scene.frame_end = 250; scene.frame_set(1)
scene.render.engine = 'BLENDER_EEVEE_NEXT'
scene.cycles.use_denoising = False
scene.cycles.samples = 128
scene.cycles.sampling_pattern = 'TABULATED_SOBOL'
scene.cycles.use_adaptive_sampling = False
scene.cycles.use_light_tree = False
scene.view_settings.view_transform = 'Filmic'
bpy.context.view_layer.update()
